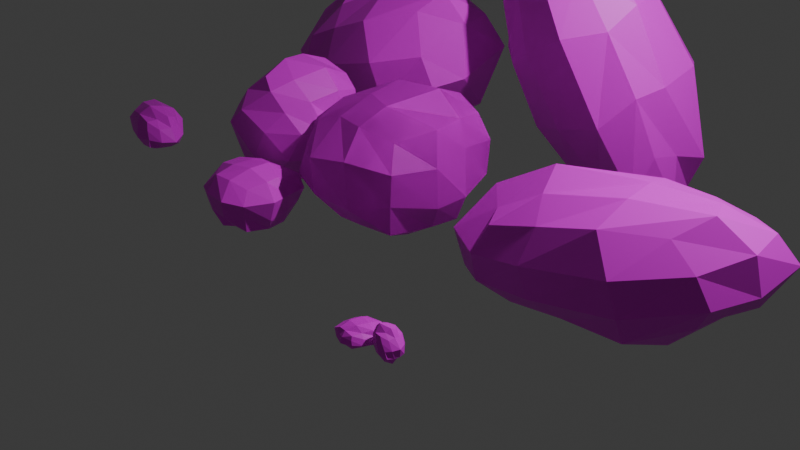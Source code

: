 # Source: rockfinal.blend  (saved by Blender 4.0.36; exported with 4.5.12 LTS)
import bpy
from mathutils import Matrix  # noqa: F401  (used for matrix-valued properties, if any)

bpy.ops.wm.read_factory_settings(use_empty=True)
scene = bpy.context.scene
scene.name = 'Scene'

# ---- collections
col_collection = bpy.data.collections.new('Collection'); scene.collection.children.link(col_collection)

# ---- images (referenced by path relative to the original .blend; pixels are not part of the script)
import os
ASSET_DIR = os.environ.get("B2B_ASSET_DIR", "")  # directory of the original .blend (textures are referenced by path, not embedded)
HERE = os.path.dirname(os.path.abspath(__file__))  # packed textures are extracted next to this script under _unpacked/

def load_image(name, relpath, width, height, colorspace="sRGB"):
    """Load a texture the original file referenced (path relative to the .blend, or extracted next to this script)."""
    p = next((c for c in (os.path.join(HERE, relpath), os.path.join(ASSET_DIR, relpath)) if relpath and os.path.exists(c)), "")
    if p:
        img = bpy.data.images.load(p, check_existing=True)
        img.name = name
    else:  # same state as the original file: an image datablock whose file is absent (Cycles renders it pink)
        img = bpy.data.images.new(name, width, height)
        img.source = "FILE"
        img.filepath = "//" + (relpath or name)
    img.colorspace_settings.name = colorspace
    return img
img_imageonline_co_pixelated_png = load_image('imageonline-co-pixelated.png', 'imageonline-co-pixelated.png', 1024, 1024, 'sRGB')
img_rock_texture_png = load_image('rock texture.png', 'rock texture.png', 1024, 1024, 'sRGB')
img_rocks_texture_2_png = load_image('rocks texture 2.png', 'rocks texture 2.png', 1024, 1024, 'sRGB')
img_rocks_texture_3_png = load_image('rocks texture 3.png', 'rocks texture 3.png', 1024, 1024, 'sRGB')

# ---- materials (node trees are filled in below, after node groups)
mat_x = bpy.data.materials.new('材质')
mat_material_001 = bpy.data.materials.new('Material.001')
mat_material_001.alpha_threshold = 0.0
mat_material_001.roughness = 0.5
mat_material_001.line_color = (0.0, 0.0, 0.0, 1.0)
mat_001 = bpy.data.materials.new('材质.001')
mat_002 = bpy.data.materials.new('材质.002')

# ---- material node trees
mat_x.use_nodes = True; mat_x.node_tree.nodes.clear()
_N = mat_x.node_tree.nodes; _L = mat_x.node_tree.links
n0 = _N.new('ShaderNodeBsdfPrincipled'); n0.name = '原理化BSDF'; n0.location = (10, 300)
n0.inputs[3].default_value = 1.45
n1 = _N.new('ShaderNodeOutputMaterial'); n1.name = '材质输出'; n1.location = (300, 300)
n2 = _N.new('ShaderNodeTexImage'); n2.name = '图像纹理'; n2.location = (-370, 295)
n2.image = img_imageonline_co_pixelated_png
_L.new(n0.outputs[0], n1.inputs[0])
_L.new(n2.outputs[0], n0.inputs[0])
n1.is_active_output = True
mat_material_001.use_nodes = True; mat_material_001.node_tree.nodes.clear()
_N = mat_material_001.node_tree.nodes; _L = mat_material_001.node_tree.links
n0 = _N.new('ShaderNodeOutputMaterial'); n0.name = 'Material Output'; n0.location = (300, 300)
n1 = _N.new('ShaderNodeBsdfPrincipled'); n1.name = 'Principled BSDF'; n1.location = (10, 300)
n1.inputs[3].default_value = 1.45
n2 = _N.new('ShaderNodeTexImage'); n2.name = '图像纹理'; n2.location = (-342, 277)
n2.image = img_rock_texture_png
_L.new(n1.outputs[0], n0.inputs[0])
_L.new(n2.outputs[0], n1.inputs[0])
n0.is_active_output = True
mat_001.use_nodes = True; mat_001.node_tree.nodes.clear()
_N = mat_001.node_tree.nodes; _L = mat_001.node_tree.links
n0 = _N.new('ShaderNodeBsdfPrincipled'); n0.name = '原理化BSDF'; n0.location = (10, 300)
n0.inputs[3].default_value = 1.45
n1 = _N.new('ShaderNodeOutputMaterial'); n1.name = '材质输出'; n1.location = (300, 300)
n2 = _N.new('ShaderNodeTexImage'); n2.name = '图像纹理'; n2.location = (-280, 280)
n2.image = img_rocks_texture_2_png
_L.new(n0.outputs[0], n1.inputs[0])
_L.new(n2.outputs[0], n0.inputs[0])
n1.is_active_output = True
mat_002.use_nodes = True; mat_002.node_tree.nodes.clear()
_N = mat_002.node_tree.nodes; _L = mat_002.node_tree.links
n0 = _N.new('ShaderNodeBsdfPrincipled'); n0.name = '原理化BSDF'; n0.location = (10, 300)
n0.inputs[3].default_value = 1.45
n1 = _N.new('ShaderNodeOutputMaterial'); n1.name = '材质输出'; n1.location = (300, 300)
n2 = _N.new('ShaderNodeTexImage'); n2.name = '图像纹理'; n2.location = (-280, 280)
n2.image = img_rocks_texture_3_png
_L.new(n0.outputs[0], n1.inputs[0])
_L.new(n2.outputs[0], n0.inputs[0])
n1.is_active_output = True

# ---- world
world_world = bpy.data.worlds.new('World'); scene.world = world_world
world_world.use_nodes = True; world_world.node_tree.nodes.clear()
_N = world_world.node_tree.nodes; _L = world_world.node_tree.links
n0 = _N.new('ShaderNodeOutputWorld'); n0.name = 'World Output'; n0.location = (300, 300)
n1 = _N.new('ShaderNodeBackground'); n1.name = 'Background'; n1.location = (10, 300)
n1.inputs[0].default_value = (0.05088, 0.05088, 0.05088, 1.0)
_L.new(n1.outputs[0], n0.inputs[0])
n0.is_active_output = True
world_world.color = (0.05088, 0.05088, 0.05088)
world_world.use_sun_shadow = False
world_world.sun_shadow_jitter_overblur = 0.0

# ---- cameras
cam_camera = bpy.data.cameras.new('Camera')
cam_camera.clip_end = 100.0
cam_camera.ortho_scale = 7.314

# ---- lights
light_light = bpy.data.lights.new('Light', 'POINT')
light_light.transmission_factor = 0.0
light_light.use_soft_falloff = False
light_light.energy = 1000.0
light_light.shadow_soft_size = 0.1
light_light.shadow_maximum_resolution = 0.006
light_light.use_absolute_resolution = True

# ---- meshes
me_cube = bpy.data.meshes.new('Cube')
me_cube.from_pydata([(0.6045, 0.5698, 0.004632), (0.5766, 0.5434, -0.9675), (0.4969, -0.5106, -0.04468), (0.5244, -0.5773, -0.8643), (-0.4985, 0.4442, -0.04251), (-0.5523, 0.5279, -0.9341), (-0.5334, -0.6171, 0.007045), (-0.5079, -0.541, -0.8972), (-0.6277, 0.1936, -0.9788), (-0.7062, -0.1951, -0.9916), (0.1439, 0.5623, -0.9639), (-0.2155, 0.6246, -1.021), (0.6605, 0.5444, -0.2552), (0.6551, 0.5835, -0.6426), (-0.6229, -0.6828, -0.6548), (-0.5999, -0.6777, -0.3272), (0.6806, -0.7288, -0.2759), (0.5677, -0.6983, -0.6277), (-0.6581, 0.5635, -0.312), (-0.6259, 0.6358, -0.6498), (0.1713, -0.6257, 0.05213), (-0.1223, -0.6323, 0.03397), (0.6383, 0.1858, 0.05905), (0.6743, -0.1327, 0.02716), (-0.1573, -0.658, -0.9899), (0.2112, -0.5629, -0.9675), (-0.6174, -0.1437, 0.04229), (-0.6398, 0.1704, 0.05455), (-0.3078, 0.6388, 0.03398), (0.207, 0.5992, 0.01645), (0.5798, -0.2083, -0.9762), (0.6349, 0.2209, -0.9543), (-0.3088, 0.7699, -0.6959), (0.2946, 0.7795, -0.7108), (-0.3084, 0.691, -0.2909), (0.3283, 0.768, -0.2526), (0.833, 0.1486, -0.7056), (0.8344, -0.3419, -0.732), (0.8753, 0.02576, -0.2287), (0.873, -0.2181, -0.2444), (-0.2906, 0.2501, -1.177), (-0.2063, -0.3573, -1.128), (0.211, 0.2043, -1.155), (0.1745, -0.2022, -1.116), (-0.796, -0.2691, -0.6541), (-0.7116, 0.1905, -0.7088), (-0.7907, -0.2477, -0.2402), (-0.8071, 0.1148, -0.2545), (0.2016, -0.957, -0.6655), (-0.2265, -0.9067, -0.7306), (0.2757, -0.8591, -0.2273), (-0.2322, -0.8768, -0.2372), (0.2632, 0.2935, 0.1747), (0.2378, -0.2142, 0.189), (-0.327, 0.3117, 0.2082), (-0.31, -0.1879, 0.224)], [], [(55, 26, 6, 21), (51, 21, 6, 15), (47, 27, 4, 18), (43, 30, 3, 25), (39, 23, 2, 16), (35, 29, 0, 12), (10, 33, 13, 1), (33, 35, 12, 13), (5, 19, 32, 11), (11, 32, 33, 10), (19, 18, 34, 32), (32, 34, 35, 33), (18, 4, 28, 34), (34, 28, 29, 35), (30, 37, 17, 3), (37, 39, 16, 17), (1, 13, 36, 31), (31, 36, 37, 30), (13, 12, 38, 36), (36, 38, 39, 37), (12, 0, 22, 38), (38, 22, 23, 39), (9, 41, 24, 7), (41, 43, 25, 24), (5, 11, 40, 8), (8, 40, 41, 9), (11, 10, 42, 40), (40, 42, 43, 41), (10, 1, 31, 42), (42, 31, 30, 43), (8, 45, 19, 5), (45, 47, 18, 19), (7, 14, 44, 9), (9, 44, 45, 8), (14, 15, 46, 44), (44, 46, 47, 45), (15, 6, 26, 46), (46, 26, 27, 47), (24, 49, 14, 7), (49, 51, 15, 14), (3, 17, 48, 25), (25, 48, 49, 24), (17, 16, 50, 48), (48, 50, 51, 49), (16, 2, 20, 50), (50, 20, 21, 51), (23, 53, 20, 2), (53, 55, 21, 20), (0, 29, 52, 22), (22, 52, 53, 23), (29, 28, 54, 52), (52, 54, 55, 53), (28, 4, 27, 54), (54, 27, 26, 55)])
_uv = me_cube.uv_layers.new(name='UVMap')
_uv.uv.foreach_set('vector', [0.678, 0.5989, 0.7674, 0.5929, 0.7329, 0.7273, 0.6143, 0.7227, 0.3832, 0.8892, 0.3937, 0.973, 0.2811, 0.935, 0.2873, 0.8369, 0.211, 0.5767, 0.2995, 0.5572, 0.2684, 0.4793, 0.1894, 0.4479, 0.2165, 0.1942, 0.2267, 0.07765, 0.1191, 0.08268, 0.114, 0.173, 0.3369, 0.5819, 0.396, 0.5616, 0.4388, 0.6742, 0.3812, 0.733, 0.7209, 0.2416, 0.6848, 0.3187, 0.7996, 0.3169, 0.8167, 0.2421, 0.6705, 0.03557, 0.713, 0.1092, 0.8167, 0.1303, 0.7954, 0.03626, 0.713, 0.1092, 0.7209, 0.2416, 0.8167, 0.2421, 0.8167, 0.1303, 0.4695, 0.04139, 0.4471, 0.1231, 0.5388, 0.1111, 0.567, 0.0178, 0.567, 0.0178, 0.5388, 0.1111, 0.713, 0.1092, 0.6705, 0.03557, 0.4471, 0.1231, 0.4365, 0.2205, 0.5373, 0.228, 0.5388, 0.1111, 0.5388, 0.1111, 0.5373, 0.228, 0.7209, 0.2416, 0.713, 0.1092, 0.4365, 0.2205, 0.4815, 0.2989, 0.5362, 0.3217, 0.5373, 0.228, 0.5373, 0.228, 0.5362, 0.3217, 0.6848, 0.3187, 0.7209, 0.2416, 0.2267, 0.07765, 0.1958, 0.0006154, 0.08563, 0.06668, 0.1191, 0.08268, 0.9011, 0.7047, 0.7609, 0.7421, 0.7682, 0.5946, 0.8699, 0.6022, 0.972, 0.9594, 0.8784, 0.972, 0.8952, 0.8463, 0.9672, 0.8664, 0.9672, 0.8664, 0.8952, 0.8463, 0.9011, 0.7047, 0.972, 0.7425, 0.8784, 0.972, 0.7665, 0.962, 0.7571, 0.8125, 0.8952, 0.8463, 0.8952, 0.8463, 0.7571, 0.8125, 0.7609, 0.7421, 0.9011, 0.7047, 0.7665, 0.962, 0.6916, 0.9702, 0.6746, 0.8596, 0.7571, 0.8125, 0.7571, 0.8125, 0.6746, 0.8596, 0.6828, 0.7676, 0.7609, 0.7421, 0.1926, 0.4472, 0.1607, 0.2989, 0.07585, 0.276, 0.09913, 0.3801, 0.1607, 0.2989, 0.2165, 0.1942, 0.114, 0.173, 0.07585, 0.276, 0.4047, 0.4243, 0.4423, 0.3305, 0.3326, 0.341, 0.3065, 0.4361, 0.3065, 0.4361, 0.3326, 0.341, 0.1607, 0.2989, 0.1926, 0.4472, 0.4423, 0.3305, 0.435, 0.2255, 0.3342, 0.1957, 0.3326, 0.341, 0.3326, 0.341, 0.3342, 0.1957, 0.2165, 0.1942, 0.1607, 0.2989, 0.435, 0.2255, 0.4423, 0.1007, 0.3515, 0.07448, 0.3342, 0.1957, 0.3342, 0.1957, 0.3515, 0.07448, 0.2267, 0.07765, 0.2165, 0.1942, 0.001281, 0.5621, 0.07917, 0.56, 0.09118, 0.4309, 0.01041, 0.4652, 0.07917, 0.56, 0.211, 0.5767, 0.1894, 0.4479, 0.09118, 0.4309, 0.03308, 0.773, 0.1046, 0.8112, 0.1001, 0.6919, 0.001981, 0.6743, 0.001981, 0.6743, 0.1001, 0.6919, 0.07917, 0.56, 0.001281, 0.5621, 0.1046, 0.8112, 0.199, 0.806, 0.2192, 0.681, 0.1001, 0.6919, 0.1001, 0.6919, 0.2192, 0.681, 0.211, 0.5767, 0.07917, 0.56, 0.199, 0.806, 0.2947, 0.7848, 0.2995, 0.6479, 0.2192, 0.681, 0.2192, 0.681, 0.2995, 0.6479, 0.2995, 0.5572, 0.211, 0.5767, 0.07585, 0.276, 0.002418, 0.2886, 0.05501, 0.4089, 0.09913, 0.3801, 0.4213, 0.752, 0.3832, 0.8892, 0.2873, 0.8369, 0.3051, 0.7438, 0.6406, 0.7703, 0.6352, 0.8395, 0.5359, 0.8019, 0.5609, 0.7183, 0.114, 0.173, 0.0006104, 0.1642, 0.002418, 0.2886, 0.07585, 0.276, 0.6352, 0.8395, 0.6406, 0.946, 0.5241, 0.9296, 0.5359, 0.8019, 0.5359, 0.8019, 0.5241, 0.9296, 0.3832, 0.8892, 0.4213, 0.752, 0.3812, 0.733, 0.4388, 0.6742, 0.53, 0.7144, 0.4949, 0.7793, 0.5241, 0.9296, 0.4743, 0.9998, 0.3937, 0.973, 0.3832, 0.8892, 0.396, 0.5616, 0.5198, 0.5946, 0.53, 0.7144, 0.4388, 0.6742, 0.5198, 0.5946, 0.678, 0.5989, 0.6143, 0.7227, 0.53, 0.7144, 0.4313, 0.361, 0.5464, 0.3612, 0.5235, 0.4479, 0.4132, 0.4708, 0.4132, 0.4708, 0.5235, 0.4479, 0.5198, 0.5946, 0.396, 0.5616, 0.5464, 0.3612, 0.6953, 0.361, 0.6937, 0.4555, 0.5235, 0.4479, 0.5235, 0.4479, 0.6937, 0.4555, 0.678, 0.5989, 0.5198, 0.5946, 0.6953, 0.361, 0.746, 0.4211, 0.7807, 0.503, 0.6937, 0.4555, 0.6937, 0.4555, 0.7807, 0.503, 0.7674, 0.5929, 0.678, 0.5989])
me_cube.materials.append(mat_x)
me_cube.use_mirror_vertex_groups = False
me_cube.update()
me_cube_001 = bpy.data.meshes.new('Cube.001')
me_cube_001.from_pydata([(0.6045, 0.5698, 0.004632), (0.5766, 0.5434, -0.9675), (0.4969, -0.5106, -0.04468), (0.5244, -0.5773, -0.8643), (-0.4985, 0.4442, -0.04251), (-0.5523, 0.5279, -0.9341), (-0.5334, -0.6171, 0.007045), (-0.5079, -0.541, -0.8972), (-0.6277, 0.1936, -0.9788), (-0.7062, -0.1951, -0.9916), (0.1439, 0.5623, -0.9639), (-0.2155, 0.6246, -1.021), (0.6605, 0.5444, -0.2552), (0.6551, 0.5835, -0.6426), (-0.6229, -0.6828, -0.6548), (-0.5999, -0.6777, -0.3272), (0.6806, -0.7288, -0.2759), (0.5677, -0.6983, -0.6277), (-0.6581, 0.5635, -0.312), (-0.6259, 0.6358, -0.6498), (0.1713, -0.6257, 0.05213), (-0.1223, -0.6323, 0.03397), (0.6383, 0.1858, 0.05905), (0.6743, -0.1327, 0.02716), (-0.1573, -0.658, -0.9899), (0.2112, -0.5629, -0.9675), (-0.6174, -0.1437, 0.04229), (-0.6398, 0.1704, 0.05455), (-0.3078, 0.6388, 0.03398), (0.207, 0.5992, 0.01645), (0.5798, -0.2083, -0.9762), (0.6349, 0.2209, -0.9543), (-0.3088, 0.7699, -0.6959), (0.2946, 0.7795, -0.7108), (-0.3084, 0.691, -0.2909), (0.3283, 0.768, -0.2526), (0.833, 0.1486, -0.7056), (0.8344, -0.3419, -0.732), (0.8753, 0.02576, -0.2287), (0.873, -0.2181, -0.2444), (-0.2906, 0.2501, -1.177), (-0.2063, -0.3573, -1.128), (0.211, 0.2043, -1.155), (0.1745, -0.2022, -1.116), (-0.796, -0.2691, -0.6541), (-0.7116, 0.1905, -0.7088), (-0.7907, -0.2477, -0.2402), (-0.8071, 0.1148, -0.2545), (0.2016, -0.957, -0.6655), (-0.2265, -0.9067, -0.7306), (0.2757, -0.8591, -0.2273), (-0.2322, -0.8768, -0.2372), (0.2632, 0.2935, 0.1747), (0.2378, -0.2142, 0.189), (-0.327, 0.3117, 0.2082), (-0.31, -0.1879, 0.224)], [], [(55, 26, 6, 21), (51, 21, 6, 15), (47, 27, 4, 18), (43, 30, 3, 25), (39, 23, 2, 16), (35, 29, 0, 12), (10, 33, 13, 1), (33, 35, 12, 13), (5, 19, 32, 11), (11, 32, 33, 10), (19, 18, 34, 32), (32, 34, 35, 33), (18, 4, 28, 34), (34, 28, 29, 35), (30, 37, 17, 3), (37, 39, 16, 17), (1, 13, 36, 31), (31, 36, 37, 30), (13, 12, 38, 36), (36, 38, 39, 37), (12, 0, 22, 38), (38, 22, 23, 39), (9, 41, 24, 7), (41, 43, 25, 24), (5, 11, 40, 8), (8, 40, 41, 9), (11, 10, 42, 40), (40, 42, 43, 41), (10, 1, 31, 42), (42, 31, 30, 43), (8, 45, 19, 5), (45, 47, 18, 19), (7, 14, 44, 9), (9, 44, 45, 8), (14, 15, 46, 44), (44, 46, 47, 45), (15, 6, 26, 46), (46, 26, 27, 47), (24, 49, 14, 7), (49, 51, 15, 14), (3, 17, 48, 25), (25, 48, 49, 24), (17, 16, 50, 48), (48, 50, 51, 49), (16, 2, 20, 50), (50, 20, 21, 51), (23, 53, 20, 2), (53, 55, 21, 20), (0, 29, 52, 22), (22, 52, 53, 23), (29, 28, 54, 52), (52, 54, 55, 53), (28, 4, 27, 54), (54, 27, 26, 55)])
_uv = me_cube_001.uv_layers.new(name='UVMap')
_uv.uv.foreach_set('vector', [0.5937, 0.5178, 0.6795, 0.512, 0.6464, 0.641, 0.5325, 0.6366, 0.8358, 0.276, 0.7553, 0.2862, 0.7918, 0.178, 0.886, 0.1839, 0.08619, 0.6708, 0.00123, 0.6895, 0.03106, 0.7643, 0.107, 0.7944, 0.2174, 0.2435, 0.2076, 0.3554, 0.3109, 0.3505, 0.3158, 0.2638, 0.2662, 0.5014, 0.3229, 0.4819, 0.364, 0.59, 0.3087, 0.6465, 0.5178, 0.07806, 0.5524, 0.003993, 0.4422, 0.005742, 0.4257, 0.07751, 0.5661, 0.2758, 0.5253, 0.2051, 0.4257, 0.1848, 0.4462, 0.2752, 0.5253, 0.2051, 0.5178, 0.07806, 0.4257, 0.07751, 0.4257, 0.1848, 0.7591, 0.2702, 0.7806, 0.1918, 0.6926, 0.2033, 0.6655, 0.2929, 0.6655, 0.2929, 0.6926, 0.2033, 0.5253, 0.2051, 0.5661, 0.2758, 0.7806, 0.1918, 0.7908, 0.09831, 0.694, 0.09111, 0.6926, 0.2033, 0.6926, 0.2033, 0.694, 0.09111, 0.5178, 0.07806, 0.5253, 0.2051, 0.7908, 0.09831, 0.7476, 0.02303, 0.6951, 0.001112, 0.694, 0.09111, 0.694, 0.09111, 0.6951, 0.001112, 0.5524, 0.003993, 0.5178, 0.07806, 0.2076, 0.3554, 0.2373, 0.4293, 0.3431, 0.3659, 0.3109, 0.3505, 0.8079, 0.6193, 0.6732, 0.6552, 0.6803, 0.5136, 0.7779, 0.5209, 0.876, 0.8638, 0.7861, 0.876, 0.8022, 0.7553, 0.8713, 0.7745, 0.8713, 0.7745, 0.8022, 0.7553, 0.8079, 0.6193, 0.876, 0.6556, 0.7861, 0.876, 0.6787, 0.8664, 0.6696, 0.7228, 0.8022, 0.7553, 0.8022, 0.7553, 0.6696, 0.7228, 0.6732, 0.6552, 0.8079, 0.6193, 0.6787, 0.8664, 0.6067, 0.8742, 0.5904, 0.768, 0.6696, 0.7228, 0.6696, 0.7228, 0.5904, 0.768, 0.5983, 0.6797, 0.6732, 0.6552, 0.2404, 0.0005908, 0.271, 0.143, 0.3524, 0.165, 0.3301, 0.06503, 0.271, 0.143, 0.2174, 0.2435, 0.3158, 0.2638, 0.3524, 0.165, 0.03676, 0.02256, 0.000586, 0.1126, 0.1059, 0.1025, 0.131, 0.01123, 0.131, 0.01123, 0.1059, 0.1025, 0.271, 0.143, 0.2404, 0.0005908, 0.000586, 0.1126, 0.007593, 0.2135, 0.1044, 0.2421, 0.1059, 0.1025, 0.1059, 0.1025, 0.1044, 0.2421, 0.2174, 0.2435, 0.271, 0.143, 0.007593, 0.2135, 0.000586, 0.3332, 0.08782, 0.3584, 0.1044, 0.2421, 0.1044, 0.2421, 0.08782, 0.3584, 0.2076, 0.3554, 0.2174, 0.2435, 0.2876, 0.6848, 0.2128, 0.6868, 0.2013, 0.8107, 0.2788, 0.7778, 0.2128, 0.6868, 0.08619, 0.6708, 0.107, 0.7944, 0.2013, 0.8107, 0.257, 0.4823, 0.1884, 0.4456, 0.1926, 0.5602, 0.2869, 0.577, 0.2869, 0.577, 0.1926, 0.5602, 0.2128, 0.6868, 0.2876, 0.6848, 0.1884, 0.4456, 0.09774, 0.4506, 0.07832, 0.5706, 0.1926, 0.5602, 0.1926, 0.5602, 0.07832, 0.5706, 0.08619, 0.6708, 0.2128, 0.6868, 0.09774, 0.4506, 0.005873, 0.471, 0.00123, 0.6024, 0.07832, 0.5706, 0.07832, 0.5706, 0.00123, 0.6024, 0.00123, 0.6895, 0.08619, 0.6708, 0.3524, 0.165, 0.4229, 0.1529, 0.3724, 0.03733, 0.3301, 0.06503, 0.9675, 0.3126, 0.8358, 0.276, 0.886, 0.1839, 0.9754, 0.2011, 0.9499, 0.5232, 0.8834, 0.518, 0.9196, 0.4226, 0.9998, 0.4466, 0.3158, 0.2638, 0.4247, 0.2723, 0.4229, 0.1529, 0.3524, 0.165, 0.8834, 0.518, 0.7812, 0.5232, 0.797, 0.4113, 0.9196, 0.4226, 0.9196, 0.4226, 0.797, 0.4113, 0.8358, 0.276, 0.9675, 0.3126, 0.3087, 0.6465, 0.364, 0.59, 0.4515, 0.6286, 0.4178, 0.6909, 0.797, 0.4113, 0.7296, 0.3635, 0.7553, 0.2862, 0.8358, 0.276, 0.3229, 0.4819, 0.4418, 0.5136, 0.4515, 0.6286, 0.364, 0.59, 0.4418, 0.5136, 0.5937, 0.5178, 0.5325, 0.6366, 0.4515, 0.6286, 0.3568, 0.2893, 0.4673, 0.2895, 0.4454, 0.3728, 0.3395, 0.3947, 0.3395, 0.3947, 0.4454, 0.3728, 0.4418, 0.5136, 0.3229, 0.4819, 0.4673, 0.2895, 0.6103, 0.2893, 0.6088, 0.3801, 0.4454, 0.3728, 0.4454, 0.3728, 0.6088, 0.3801, 0.5937, 0.5178, 0.4418, 0.5136, 0.6103, 0.2893, 0.6589, 0.3471, 0.6923, 0.4257, 0.6088, 0.3801, 0.6088, 0.3801, 0.6923, 0.4257, 0.6795, 0.512, 0.5937, 0.5178])
me_cube_001.materials.append(mat_material_001)
me_cube_001.use_mirror_vertex_groups = False
me_cube_001.update()
me_x = bpy.data.meshes.new('立方体')
me_x.from_pydata([(-2.109, -0.4221, 0.1491), (-2.172, -0.3974, 1.094), (-2.135, 0.8304, 0.07959), (-2.178, 0.8043, 1.047), (-0.9693, -0.3588, 0.1179), (-0.9655, -0.3849, 1.049), (-1.032, 0.9123, 0.1802), (-0.9628, 0.8487, 1.074), (-2.222, 0.4372, -0.04346), (-2.217, -0.05109, -0.02892), (-2.226, -0.5577, 0.3952), (-2.177, -0.5302, 0.739), (-2.251, 0.06605, 1.164), (-2.22, 0.4639, 1.188), (-2.238, 0.9465, 0.7325), (-2.186, 0.9111, 0.3305), (-1.313, 0.9689, -0.0306), (-1.781, 0.9317, 0.007376), (-1.787, 0.9621, 1.202), (-1.443, 0.9917, 1.146), (-0.8626, 0.9704, 0.7305), (-0.813, 0.9121, 0.4584), (-0.8432, -0.009839, 0.01819), (-0.9273, 0.4166, 0.03345), (-0.916, 0.4495, 1.201), (-0.8615, 0.04141, 1.177), (-0.9071, -0.5033, 0.7997), (-0.9534, -0.436, 0.4744), (-1.797, -0.4432, 0.03241), (-1.377, -0.4983, -0.02146), (-1.354, -0.4912, 1.11), (-1.761, -0.4601, 1.11), (-1.352, 0.4925, 1.322), (-1.372, 0.05359, 1.24), (-1.885, 0.431, 1.423), (-1.811, -0.07288, 1.281), (-1.841, 0.4333, -0.09699), (-1.878, 0.01654, -0.1584), (-1.259, 0.4711, -0.1784), (-1.262, 0.05456, -0.2024), (-1.292, -0.6934, 0.4279), (-1.788, -0.7069, 0.3323), (-1.386, -0.7744, 0.8671), (-1.757, -0.7861, 0.8975), (-0.6096, 0.4039, 0.4221), (-0.7521, -0.07337, 0.4376), (-0.6054, 0.4188, 0.7867), (-0.7442, -0.1362, 0.7973), (-1.71, 1.222, 0.2924), (-1.237, 1.096, 0.3704), (-1.826, 1.153, 0.8151), (-1.306, 1.217, 0.823), (-2.379, -0.07527, 0.3458), (-2.389, 0.4769, 0.3655), (-2.368, 0.008211, 0.8554), (-2.402, 0.513, 0.7968)], [], [(55, 13, 3, 14), (51, 19, 7, 20), (47, 25, 5, 26), (43, 31, 1, 11), (39, 22, 4, 29), (35, 12, 1, 31), (25, 33, 30, 5), (33, 35, 31, 30), (7, 19, 32, 24), (24, 32, 33, 25), (19, 18, 34, 32), (32, 34, 35, 33), (18, 3, 13, 34), (34, 13, 12, 35), (9, 37, 28, 0), (37, 39, 29, 28), (2, 17, 36, 8), (8, 36, 37, 9), (17, 16, 38, 36), (36, 38, 39, 37), (16, 6, 23, 38), (38, 23, 22, 39), (28, 41, 10, 0), (41, 43, 11, 10), (4, 27, 40, 29), (29, 40, 41, 28), (27, 26, 42, 40), (40, 42, 43, 41), (26, 5, 30, 42), (42, 30, 31, 43), (22, 45, 27, 4), (45, 47, 26, 27), (6, 21, 44, 23), (23, 44, 45, 22), (21, 20, 46, 44), (44, 46, 47, 45), (20, 7, 24, 46), (46, 24, 25, 47), (16, 49, 21, 6), (49, 51, 20, 21), (2, 15, 48, 17), (17, 48, 49, 16), (15, 14, 50, 48), (48, 50, 51, 49), (14, 3, 18, 50), (50, 18, 19, 51), (8, 53, 15, 2), (53, 55, 14, 15), (0, 10, 52, 9), (9, 52, 53, 8), (10, 11, 54, 52), (52, 54, 55, 53), (11, 1, 12, 54), (54, 12, 13, 55)])
_uv = me_x.uv_layers.new(name='UV 贴图')
_uv.uv.foreach_set('vector', [0.5718, 0.1123, 0.672, 0.1279, 0.6384, 0.0392, 0.5585, 0.00021, 0.8988, 0.14, 0.9756, 0.1877, 0.9762, 0.06275, 0.8928, 0.02362, 0.09522, 0.5515, 0.0002099, 0.6027, 0.0269, 0.4913, 0.08919, 0.4571, 0.9372, 0.6054, 0.9917, 0.6106, 0.9793, 0.7157, 0.8882, 0.71, 0.6021, 0.5247, 0.7083, 0.4996, 0.6689, 0.4126, 0.5613, 0.3852, 0.2464, 0.2638, 0.3545, 0.2142, 0.3491, 0.3352, 0.2462, 0.3644, 0.0002099, 0.2651, 0.1303, 0.2456, 0.1432, 0.3853, 0.04047, 0.3706, 0.1303, 0.2456, 0.2464, 0.2638, 0.2462, 0.3644, 0.1432, 0.3853, 0.0002099, 0.05559, 0.1182, 0.003675, 0.111, 0.1341, 0.001057, 0.1591, 0.001057, 0.1591, 0.111, 0.1341, 0.1303, 0.2456, 0.0002099, 0.2651, 0.1182, 0.003675, 0.2071, 0.0002099, 0.2491, 0.1327, 0.111, 0.1341, 0.111, 0.1341, 0.2491, 0.1327, 0.2464, 0.2638, 0.1303, 0.2456, 0.2071, 0.0002099, 0.312, 0.02796, 0.3338, 0.1136, 0.2491, 0.1327, 0.2491, 0.1327, 0.3338, 0.1136, 0.3545, 0.2142, 0.2464, 0.2638, 0.3549, 0.5171, 0.4432, 0.5275, 0.4548, 0.4079, 0.375, 0.4197, 0.4432, 0.5275, 0.6021, 0.5247, 0.5613, 0.3852, 0.4548, 0.4079, 0.3939, 0.7417, 0.4868, 0.7605, 0.4612, 0.6338, 0.3635, 0.6425, 0.3635, 0.6425, 0.4612, 0.6338, 0.4432, 0.5275, 0.3549, 0.5171, 0.4868, 0.7605, 0.6077, 0.7605, 0.6116, 0.6316, 0.4612, 0.6338, 0.4612, 0.6338, 0.6116, 0.6316, 0.6021, 0.5247, 0.4432, 0.5275, 0.6077, 0.7605, 0.6788, 0.7402, 0.6955, 0.6108, 0.6116, 0.6316, 0.6116, 0.6316, 0.6955, 0.6108, 0.7083, 0.4996, 0.6021, 0.5247, 0.7143, 0.5983, 0.7915, 0.602, 0.7989, 0.7157, 0.7381, 0.6809, 0.7915, 0.602, 0.9372, 0.6054, 0.8882, 0.71, 0.7989, 0.7157, 0.7526, 0.3877, 0.8445, 0.3906, 0.8258, 0.4767, 0.7088, 0.4897, 0.7088, 0.4897, 0.8258, 0.4767, 0.7915, 0.602, 0.7143, 0.5983, 0.8445, 0.3906, 0.9289, 0.3852, 0.9367, 0.5094, 0.8258, 0.4767, 0.8258, 0.4767, 0.9367, 0.5094, 0.9372, 0.6054, 0.7915, 0.602, 0.9289, 0.3852, 0.9917, 0.4051, 0.9998, 0.5061, 0.9367, 0.5094, 0.1603, 0.4567, 0.1432, 0.3853, 0.2462, 0.3644, 0.2557, 0.4478, 0.2974, 0.5724, 0.1886, 0.5623, 0.1738, 0.4696, 0.2666, 0.4842, 0.1886, 0.5623, 0.09522, 0.5515, 0.08919, 0.4571, 0.1738, 0.4696, 0.2693, 0.8119, 0.1978, 0.8159, 0.1996, 0.6848, 0.2997, 0.6823, 0.2997, 0.6823, 0.1996, 0.6848, 0.1886, 0.5623, 0.2974, 0.5724, 0.1978, 0.8159, 0.1287, 0.8349, 0.1061, 0.694, 0.1996, 0.6848, 0.1996, 0.6848, 0.1061, 0.694, 0.09522, 0.5515, 0.1886, 0.5623, 0.1287, 0.8349, 0.03866, 0.8087, 0.0002099, 0.708, 0.1061, 0.694, 0.1061, 0.694, 0.0002099, 0.708, 0.0002099, 0.6027, 0.09522, 0.5515, 0.6813, 0.108, 0.7863, 0.1045, 0.8255, 0.0002099, 0.7461, 0.04484, 0.7863, 0.1045, 0.8988, 0.14, 0.8928, 0.02362, 0.8255, 0.0002099, 0.6767, 0.3216, 0.7385, 0.3444, 0.7477, 0.2219, 0.6724, 0.2287, 0.6724, 0.2287, 0.7477, 0.2219, 0.7863, 0.1045, 0.6813, 0.108, 0.7385, 0.3444, 0.8387, 0.3737, 0.8761, 0.2721, 0.7477, 0.2219, 0.7477, 0.2219, 0.8761, 0.2721, 0.8988, 0.14, 0.7863, 0.1045, 0.8387, 0.3737, 0.9212, 0.3708, 0.9762, 0.2775, 0.8761, 0.2721, 0.8761, 0.2721, 0.9762, 0.2775, 0.9756, 0.1877, 0.8988, 0.14, 0.3549, 0.1253, 0.4605, 0.1183, 0.4548, 0.006248, 0.3896, 0.02508, 0.4605, 0.1183, 0.5718, 0.1123, 0.5585, 0.00021, 0.4548, 0.006248, 0.3979, 0.348, 0.4602, 0.3848, 0.4512, 0.2602, 0.3549, 0.2511, 0.3549, 0.2511, 0.4512, 0.2602, 0.4605, 0.1183, 0.3549, 0.1253, 0.4602, 0.3848, 0.5489, 0.3803, 0.583, 0.2426, 0.4512, 0.2602, 0.4512, 0.2602, 0.583, 0.2426, 0.5718, 0.1123, 0.4605, 0.1183, 0.5489, 0.3803, 0.6412, 0.3489, 0.6628, 0.2301, 0.583, 0.2426, 0.583, 0.2426, 0.6628, 0.2301, 0.672, 0.1279, 0.5718, 0.1123])
me_x.materials.append(mat_material_001)
me_x.update()
me_001 = bpy.data.meshes.new('立方体.001')
me_001.from_pydata([(-1.073, -1.039, -1.079), (-0.9929, -0.9488, 0.9384), (-0.9719, 1.025, -1.021), (-0.9574, 1.118, 0.9878), (0.9927, -1.126, -1.114), (1.01, -1.001, 1.018), (0.933, 0.9732, -0.8765), (0.9423, 1.027, 0.9336), (-1.214, 0.2563, -1.267), (-1.271, -0.3824, -1.239), (-1.167, -1.238, -0.2896), (-1.199, -1.366, 0.4082), (-1.29, -0.3865, 1.219), (-1.292, 0.3607, 1.225), (-1.227, 1.199, 0.3123), (-1.343, 1.199, -0.3253), (0.3669, 0.9683, -1.054), (-0.3432, 1.102, -1.054), (-0.2861, 1.056, 1.076), (0.3979, 1.116, 1.112), (1.318, 1.299, 0.3467), (1.135, 1.132, -0.344), (1.237, -0.3048, -1.184), (1.16, 0.4156, -1.159), (1.18, 0.2574, 1.238), (1.237, -0.2962, 1.226), (1.294, -1.388, 0.4306), (1.115, -1.239, -0.3072), (-0.2455, -1.274, -1.285), (0.2669, -1.092, -1.161), (0.3441, -1.251, 1.319), (-0.3663, -1.314, 1.343), (0.4582, 0.3798, 1.642), (0.5192, -0.4573, 1.698), (-0.4032, 0.3197, 1.5), (-0.4035, -0.5581, 1.551), (-0.4259, 0.3827, -1.582), (-0.4902, -0.4248, -1.731), (0.4315, 0.2653, -1.353), (0.4003, -0.4238, -1.52), (0.3583, -1.615, -0.4537), (-0.5002, -1.517, -0.4513), (0.5612, -1.813, 0.534), (-0.4678, -1.696, 0.5185), (1.421, 0.4385, -0.4233), (1.642, -0.5132, -0.4845), (1.625, 0.3374, 0.4569), (1.879, -0.4782, 0.5305), (-0.4356, 1.71, -0.4856), (0.3363, 1.596, -0.496), (-0.4853, 1.576, 0.4054), (0.4557, 1.728, 0.5673), (-1.488, -0.5578, -0.3543), (-1.705, 0.3359, -0.4402), (-1.649, -0.5816, 0.5798), (-1.791, 0.3701, 0.5369)], [], [(55, 13, 3, 14), (51, 19, 7, 20), (47, 25, 5, 26), (43, 31, 1, 11), (39, 22, 4, 29), (35, 12, 1, 31), (25, 33, 30, 5), (33, 35, 31, 30), (7, 19, 32, 24), (24, 32, 33, 25), (19, 18, 34, 32), (32, 34, 35, 33), (18, 3, 13, 34), (34, 13, 12, 35), (9, 37, 28, 0), (37, 39, 29, 28), (2, 17, 36, 8), (8, 36, 37, 9), (17, 16, 38, 36), (36, 38, 39, 37), (16, 6, 23, 38), (38, 23, 22, 39), (28, 41, 10, 0), (41, 43, 11, 10), (4, 27, 40, 29), (29, 40, 41, 28), (27, 26, 42, 40), (40, 42, 43, 41), (26, 5, 30, 42), (42, 30, 31, 43), (22, 45, 27, 4), (45, 47, 26, 27), (6, 21, 44, 23), (23, 44, 45, 22), (21, 20, 46, 44), (44, 46, 47, 45), (20, 7, 24, 46), (46, 24, 25, 47), (16, 49, 21, 6), (49, 51, 20, 21), (2, 15, 48, 17), (17, 48, 49, 16), (15, 14, 50, 48), (48, 50, 51, 49), (14, 3, 18, 50), (50, 18, 19, 51), (8, 53, 15, 2), (53, 55, 14, 15), (0, 10, 52, 9), (9, 52, 53, 8), (10, 11, 54, 52), (52, 54, 55, 53), (11, 1, 12, 54), (54, 12, 13, 55)])
_uv = me_001.uv_layers.new(name='UV 贴图')
_uv.uv.foreach_set('vector', [0.4454, 0.9058, 0.4449, 0.9998, 0.5481, 0.9665, 0.5584, 0.8742, 0.3147, 0.4405, 0.282, 0.3632, 0.3492, 0.3292, 0.4093, 0.3491, 0.4093, 0.0948, 0.3332, 0.1449, 0.2747, 0.06246, 0.2958, 0.0003979, 0.686, 0.2375, 0.678, 0.3506, 0.6047, 0.28, 0.5909, 0.2036, 0.4494, 0.5542, 0.3388, 0.5214, 0.3554, 0.6372, 0.4541, 0.6471, 0.1089, 0.1782, 0.0005587, 0.237, 0.01615, 0.1515, 0.08272, 0.07829, 0.3332, 0.1449, 0.2332, 0.1534, 0.1778, 0.05725, 0.2747, 0.06246, 0.2332, 0.1534, 0.1089, 0.1782, 0.08272, 0.07829, 0.1778, 0.05725, 0.3492, 0.3292, 0.282, 0.3632, 0.2596, 0.2649, 0.3486, 0.2193, 0.3486, 0.2193, 0.2596, 0.2649, 0.2332, 0.1534, 0.3332, 0.1449, 0.282, 0.3632, 0.1905, 0.3834, 0.145, 0.2924, 0.2596, 0.2649, 0.2596, 0.2649, 0.145, 0.2924, 0.1089, 0.1782, 0.2332, 0.1534, 0.1905, 0.3834, 0.1057, 0.4192, 0.03107, 0.3343, 0.145, 0.2924, 0.145, 0.2924, 0.03107, 0.3343, 0.0005587, 0.237, 0.1089, 0.1782, 0.676, 0.5821, 0.5697, 0.5722, 0.5196, 0.6819, 0.636, 0.6668, 0.5697, 0.5722, 0.4494, 0.5542, 0.4541, 0.6471, 0.5196, 0.6819, 0.6637, 0.386, 0.5804, 0.3631, 0.5771, 0.4619, 0.681, 0.4947, 0.681, 0.4947, 0.5771, 0.4619, 0.5697, 0.5722, 0.676, 0.5821, 0.5804, 0.3631, 0.4818, 0.3669, 0.459, 0.4606, 0.5771, 0.4619, 0.5771, 0.4619, 0.459, 0.4606, 0.4494, 0.5542, 0.5697, 0.5722, 0.4818, 0.3669, 0.4055, 0.3549, 0.3636, 0.4257, 0.459, 0.4606, 0.459, 0.4606, 0.3636, 0.4257, 0.3388, 0.5214, 0.4494, 0.5542, 0.7629, 0.001653, 0.707, 0.1067, 0.6134, 0.111, 0.6467, 0.007722, 0.707, 0.1067, 0.686, 0.2375, 0.5909, 0.2036, 0.6134, 0.111, 0.9243, 0.05697, 0.9196, 0.1683, 0.8221, 0.1289, 0.8283, 0.03167, 0.8283, 0.03167, 0.8221, 0.1289, 0.707, 0.1067, 0.7629, 0.001653, 0.9196, 0.1683, 0.9243, 0.2718, 0.8234, 0.2665, 0.8221, 0.1289, 0.8221, 0.1289, 0.8234, 0.2665, 0.686, 0.2375, 0.707, 0.1067, 0.9243, 0.2718, 0.8709, 0.3431, 0.7738, 0.366, 0.8234, 0.2665, 0.8234, 0.2665, 0.7738, 0.366, 0.678, 0.3506, 0.686, 0.2375, 0.007036, 0.6182, 0.1035, 0.6433, 0.1312, 0.7416, 0.02053, 0.7299, 0.1035, 0.6433, 0.2418, 0.6337, 0.2325, 0.7583, 0.1312, 0.7416, 0.04299, 0.4424, 0.1149, 0.4182, 0.1073, 0.5132, 0.007036, 0.5198, 0.007036, 0.5198, 0.1073, 0.5132, 0.1035, 0.6433, 0.007036, 0.6182, 0.1149, 0.4182, 0.2083, 0.3922, 0.2279, 0.5228, 0.1073, 0.5132, 0.1073, 0.5132, 0.2279, 0.5228, 0.2418, 0.6337, 0.1035, 0.6433, 0.2083, 0.3922, 0.2897, 0.4265, 0.3348, 0.53, 0.2279, 0.5228, 0.2279, 0.5228, 0.3348, 0.53, 0.3358, 0.6056, 0.2418, 0.6337, 0.6702, 0.9036, 0.6744, 0.8273, 0.5654, 0.8066, 0.5929, 0.8793, 0.6744, 0.8273, 0.6581, 0.6822, 0.5403, 0.7123, 0.5654, 0.8066, 0.853, 0.899, 0.9036, 0.804, 0.7797, 0.8259, 0.7671, 0.9035, 0.5804, 0.3631, 0.605, 0.2828, 0.4985, 0.2828, 0.4818, 0.3669, 0.9036, 0.804, 0.8878, 0.717, 0.7865, 0.7043, 0.7797, 0.8259, 0.7797, 0.8259, 0.7865, 0.7043, 0.6581, 0.6822, 0.6744, 0.8273, 0.8878, 0.717, 0.851, 0.6248, 0.7593, 0.6128, 0.7865, 0.7043, 0.7865, 0.7043, 0.7593, 0.6128, 0.666, 0.6078, 0.6581, 0.6822, 0.4278, 0.6598, 0.4396, 0.7725, 0.5575, 0.7872, 0.5331, 0.6925, 0.4396, 0.7725, 0.4454, 0.9058, 0.5584, 0.8742, 0.5575, 0.7872, 0.2513, 0.6869, 0.225, 0.7948, 0.3178, 0.7852, 0.3407, 0.6643, 0.3407, 0.6643, 0.3178, 0.7852, 0.4396, 0.7725, 0.4278, 0.6598, 0.225, 0.7948, 0.2083, 0.8902, 0.3156, 0.9128, 0.3178, 0.7852, 0.3178, 0.7852, 0.3156, 0.9128, 0.4454, 0.9058, 0.4396, 0.7725, 0.2083, 0.8902, 0.2659, 0.9621, 0.3429, 0.9998, 0.3156, 0.9128, 0.3156, 0.9128, 0.3429, 0.9998, 0.4449, 0.9998, 0.4454, 0.9058])
me_001.materials.append(mat_material_001)
me_001.update()
me_002 = bpy.data.meshes.new('立方体.002')
me_002.from_pydata([(-1.0, -1.022, -1.022), (-1.0, -0.9859, 0.9859), (-1.0, 0.8651, -0.8651), (-1.0, 1.018, 1.018), (1.0, -0.9411, -0.9411), (1.0, -0.988, 0.988), (0.8836, 1.0, -0.8836), (1.049, 1.0, 1.049), (-1.27, 0.3529, -1.27), (-1.109, -0.3529, -1.109), (-1.375, -1.375, -0.3529), (-1.141, -1.141, 0.3529), (-1.116, -0.3529, 1.116), (-1.178, 0.3529, 1.178), (-1.058, 1.058, 0.3529), (-1.2, 1.2, -0.3529), (0.3529, 1.175, -1.175), (-0.3529, 1.302, -1.302), (-0.3529, 1.209, 1.209), (0.3529, 1.177, 1.177), (1.222, 1.222, 0.3529), (1.18, 1.18, -0.3529), (1.235, -0.3529, -1.235), (1.115, 0.3529, -1.115), (1.321, 0.3529, 1.321), (1.09, -0.3529, 1.09), (1.172, -1.172, 0.3529), (1.312, -1.312, -0.3529), (-0.3529, -1.271, -1.271), (0.3529, -1.177, -1.177), (0.3529, -1.216, 1.216), (-0.3529, -1.242, 1.242), (0.5108, 0.4215, 1.665), (0.5203, -0.4487, 1.703), (-0.5194, 0.4345, 1.721), (-0.5085, -0.4573, 1.697), (-0.3364, 0.6006, -1.651), (-0.3732, -0.5828, -1.555), (0.4742, 0.4268, -1.539), (0.4756, -0.4284, -1.544), (0.4668, -1.841, -0.5217), (-0.5103, -1.743, -0.4836), (0.4313, -1.618, 0.5054), (-0.4101, -1.612, 0.506), (1.492, 0.4069, -0.4417), (1.593, -0.4987, -0.4644), (1.831, 0.4527, 0.5623), (1.55, -0.418, 0.4727), (-0.4399, 1.463, -0.4432), (0.4256, 1.585, -0.4855), (-0.3572, 1.335, 0.4268), (0.4711, 1.545, 0.4831), (-1.885, -0.5283, -0.5468), (-1.698, 0.4073, -0.4992), (-1.495, -0.4287, 0.4819), (-1.336, 0.3709, 0.4357)], [], [(55, 13, 3, 14), (51, 19, 7, 20), (47, 25, 5, 26), (43, 31, 1, 11), (39, 22, 4, 29), (35, 12, 1, 31), (25, 33, 30, 5), (33, 35, 31, 30), (7, 19, 32, 24), (24, 32, 33, 25), (19, 18, 34, 32), (32, 34, 35, 33), (18, 3, 13, 34), (34, 13, 12, 35), (9, 37, 28, 0), (37, 39, 29, 28), (2, 17, 36, 8), (8, 36, 37, 9), (17, 16, 38, 36), (36, 38, 39, 37), (16, 6, 23, 38), (38, 23, 22, 39), (28, 41, 10, 0), (41, 43, 11, 10), (4, 27, 40, 29), (29, 40, 41, 28), (27, 26, 42, 40), (40, 42, 43, 41), (26, 5, 30, 42), (42, 30, 31, 43), (22, 45, 27, 4), (45, 47, 26, 27), (6, 21, 44, 23), (23, 44, 45, 22), (21, 20, 46, 44), (44, 46, 47, 45), (20, 7, 24, 46), (46, 24, 25, 47), (16, 49, 21, 6), (49, 51, 20, 21), (2, 15, 48, 17), (17, 48, 49, 16), (15, 14, 50, 48), (48, 50, 51, 49), (14, 3, 18, 50), (50, 18, 19, 51), (8, 53, 15, 2), (53, 55, 14, 15), (0, 10, 52, 9), (9, 52, 53, 8), (10, 11, 54, 52), (52, 54, 55, 53), (11, 1, 12, 54), (54, 12, 13, 55)])
_uv = me_002.uv_layers.new(name='UV 贴图')
_uv.uv.foreach_set('vector', [0.5029, 0.6267, 0.5818, 0.6596, 0.5818, 0.5416, 0.5117, 0.508, 0.7736, 0.7708, 0.756, 0.8891, 0.8333, 0.8744, 0.8569, 0.7562, 0.6658, 0.1844, 0.6016, 0.2209, 0.5957, 0.1102, 0.6586, 0.05302, 0.3974, 0.1925, 0.3191, 0.2269, 0.3329, 0.1087, 0.3982, 0.06349, 0.1511, 0.1777, 0.1797, 0.05371, 0.1106, 0.06817, 0.06799, 0.1665, 0.08568, 0.8779, 0.09404, 0.9835, 0.02509, 0.9584, 0.0002138, 0.8447, 0.1053, 0.6031, 0.0919, 0.7005, 0.006756, 0.7232, 0.0351, 0.6134, 0.0919, 0.7005, 0.08568, 0.8779, 0.0002138, 0.8447, 0.006756, 0.7232, 0.2538, 0.621, 0.2696, 0.7425, 0.1874, 0.7092, 0.1841, 0.5689, 0.1841, 0.5689, 0.1874, 0.7092, 0.0919, 0.7005, 0.1053, 0.6031, 0.2696, 0.7425, 0.2696, 0.8644, 0.1836, 0.8869, 0.1874, 0.7092, 0.1874, 0.7092, 0.1836, 0.8869, 0.08568, 0.8779, 0.0919, 0.7005, 0.2696, 0.8644, 0.2452, 0.9745, 0.1713, 0.9998, 0.1836, 0.8869, 0.1836, 0.8869, 0.1713, 0.9998, 0.09404, 0.9835, 0.08568, 0.8779, 0.1164, 0.4461, 0.1117, 0.3132, 0.03888, 0.2806, 0.04795, 0.3995, 0.1117, 0.3132, 0.1511, 0.1777, 0.06799, 0.1665, 0.03888, 0.2806, 0.2492, 0.4795, 0.3132, 0.3897, 0.2389, 0.3572, 0.1873, 0.5029, 0.1873, 0.5029, 0.2389, 0.3572, 0.1117, 0.3132, 0.1164, 0.4461, 0.3132, 0.3897, 0.3187, 0.2662, 0.2423, 0.2142, 0.2389, 0.3572, 0.2389, 0.3572, 0.2423, 0.2142, 0.1511, 0.1777, 0.1117, 0.3132, 0.3187, 0.2662, 0.3144, 0.17, 0.2517, 0.1038, 0.2423, 0.2142, 0.2423, 0.2142, 0.2517, 0.1038, 0.1797, 0.05371, 0.1511, 0.1777, 0.5903, 0.1424, 0.502, 0.1422, 0.4693, 0.0002138, 0.5496, 0.04119, 0.502, 0.1422, 0.3974, 0.1925, 0.3982, 0.06349, 0.4693, 0.0002138, 0.1106, 0.06817, 0.07949, 0.0002138, 0.0002138, 0.1192, 0.06799, 0.1665, 0.5952, 0.2651, 0.527, 0.3064, 0.502, 0.1422, 0.5903, 0.1424, 0.5269, 0.4552, 0.4478, 0.4552, 0.4154, 0.3349, 0.527, 0.3064, 0.527, 0.3064, 0.4154, 0.3349, 0.3974, 0.1925, 0.502, 0.1422, 0.4478, 0.4552, 0.3755, 0.4475, 0.3371, 0.3455, 0.4154, 0.3349, 0.4154, 0.3349, 0.3371, 0.3455, 0.3191, 0.2269, 0.3974, 0.1925, 0.8498, 0.1243, 0.7637, 0.1319, 0.7302, 0.0002138, 0.8028, 0.03794, 0.7637, 0.1319, 0.6658, 0.1844, 0.6586, 0.05302, 0.7302, 0.0002138, 0.8481, 0.3656, 0.7962, 0.4177, 0.7852, 0.2846, 0.8557, 0.2475, 0.8557, 0.2475, 0.7852, 0.2846, 0.7637, 0.1319, 0.8498, 0.1243, 0.7962, 0.4177, 0.722, 0.4542, 0.6793, 0.334, 0.7852, 0.2846, 0.7852, 0.2846, 0.6793, 0.334, 0.6658, 0.1844, 0.7637, 0.1319, 0.722, 0.4542, 0.6418, 0.4459, 0.5957, 0.3488, 0.6793, 0.334, 0.6793, 0.334, 0.5957, 0.3488, 0.6016, 0.2209, 0.6658, 0.1844, 0.7716, 0.4839, 0.775, 0.6034, 0.8569, 0.6342, 0.828, 0.5396, 0.775, 0.6034, 0.7736, 0.7708, 0.8569, 0.7562, 0.8569, 0.6342, 0.621, 0.5232, 0.5957, 0.6094, 0.6797, 0.6017, 0.695, 0.4547, 0.695, 0.4547, 0.6797, 0.6017, 0.775, 0.6034, 0.7716, 0.4839, 0.5957, 0.6094, 0.6066, 0.7325, 0.683, 0.7525, 0.6797, 0.6017, 0.6797, 0.6017, 0.683, 0.7525, 0.7736, 0.7708, 0.775, 0.6034, 0.6066, 0.7325, 0.6085, 0.8477, 0.6783, 0.8874, 0.683, 0.7525, 0.683, 0.7525, 0.6783, 0.8874, 0.756, 0.8891, 0.7736, 0.7708, 0.3201, 0.5609, 0.4039, 0.5829, 0.4399, 0.4557, 0.3765, 0.4912, 0.4039, 0.5829, 0.5029, 0.6267, 0.5117, 0.508, 0.4399, 0.4557, 0.04795, 0.3995, 0.0002138, 0.4473, 0.07669, 0.5685, 0.1164, 0.4461, 0.3191, 0.6859, 0.3748, 0.738, 0.4039, 0.5829, 0.3201, 0.5609, 0.3737, 0.8879, 0.4552, 0.8772, 0.4873, 0.7628, 0.3748, 0.738, 0.3748, 0.738, 0.4873, 0.7628, 0.5029, 0.6267, 0.4039, 0.5829, 0.4552, 0.8772, 0.5269, 0.8766, 0.5571, 0.7756, 0.4873, 0.7628, 0.4873, 0.7628, 0.5571, 0.7756, 0.5818, 0.6596, 0.5029, 0.6267])
me_002.materials.append(mat_001)
me_002.update()
me_003 = bpy.data.meshes.new('立方体.003')
me_003.from_pydata([(-1.0, -0.8456, -0.8456), (-1.0, -1.044, 1.044), (-1.0, 0.9625, -0.9625), (-1.0, 0.9947, 0.9947), (1.0, -0.971, -0.971), (1.0, -1.166, 1.166), (1.134, 1.0, -1.134), (1.107, 1.0, 1.107), (-1.102, 0.3529, -1.102), (-1.086, -0.3529, -1.086), (-1.257, -1.257, -0.3529), (-1.32, -1.198, 0.3159), (-1.103, -0.3529, 1.103), (-1.305, 0.3529, 1.305), (-1.297, 1.297, 0.3529), (-1.125, 1.125, -0.3529), (0.3532, 1.15, -1.276), (-0.3525, 0.9706, -1.097), (-0.3529, 1.121, 1.121), (0.3529, 1.293, 1.293), (1.102, 1.102, 0.3529), (1.215, 1.215, -0.3529), (1.207, -0.3529, -1.207), (1.172, 0.3529, -1.172), (1.21, 0.3529, 1.21), (1.188, -0.3529, 1.188), (1.226, -1.226, 0.3529), (1.118, -1.118, -0.3529), (-0.3056, -1.343, -1.188), (0.3529, -1.272, -1.272), (0.3526, -1.174, 1.258), (-0.3529, -1.148, 1.148), (0.5359, 0.4698, 1.843), (0.4734, -0.4713, 1.656), (-0.4692, 0.4034, 1.48), (-0.454, -0.4218, 1.441), (-0.482, 0.3756, -1.623), (-0.4669, -0.4866, -1.56), (0.4922, 0.4943, -1.727), (0.4632, -0.4528, -1.625), (0.3835, -1.523, -0.4721), (-0.4795, -1.412, -0.4235), (0.4304, -1.645, 0.4849), (-0.4953, -1.493, 0.4265), (1.432, 0.458, -0.4381), (1.468, -0.3904, -0.4582), (1.312, 0.3801, 0.4085), (1.634, -0.4663, 0.5055), (-0.3936, 1.357, -0.4247), (0.4569, 1.359, -0.4128), (-0.503, 1.702, 0.6312), (0.368, 1.686, 0.5261), (-1.727, -0.4785, -0.5276), (-1.77, 0.387, -0.5526), (-1.982, -0.4835, 0.5766), (-1.746, 0.4682, 0.4998)], [], [(55, 13, 3, 14), (51, 19, 7, 20), (47, 25, 5, 26), (43, 31, 1, 11), (39, 22, 4, 29), (35, 12, 1, 31), (25, 33, 30, 5), (33, 35, 31, 30), (7, 19, 32, 24), (24, 32, 33, 25), (19, 18, 34, 32), (32, 34, 35, 33), (18, 3, 13, 34), (34, 13, 12, 35), (9, 37, 28, 0), (37, 39, 29, 28), (2, 17, 36, 8), (8, 36, 37, 9), (17, 16, 38, 36), (36, 38, 39, 37), (16, 6, 23, 38), (38, 23, 22, 39), (28, 41, 10, 0), (41, 43, 11, 10), (4, 27, 40, 29), (29, 40, 41, 28), (27, 26, 42, 40), (40, 42, 43, 41), (26, 5, 30, 42), (42, 30, 31, 43), (22, 45, 27, 4), (45, 47, 26, 27), (6, 21, 44, 23), (23, 44, 45, 22), (21, 20, 46, 44), (44, 46, 47, 45), (20, 7, 24, 46), (46, 24, 25, 47), (16, 49, 21, 6), (49, 51, 20, 21), (2, 15, 48, 17), (17, 48, 49, 16), (15, 14, 50, 48), (48, 50, 51, 49), (14, 3, 18, 50), (50, 18, 19, 51), (8, 53, 15, 2), (53, 55, 14, 15), (0, 10, 52, 9), (9, 52, 53, 8), (10, 11, 54, 52), (52, 54, 55, 53), (11, 1, 12, 54), (54, 12, 13, 55)])
_uv = me_003.uv_layers.new(name='UV 贴图')
_uv.uv.foreach_set('vector', [0.5417, 0.1667, 0.625, 0.1667, 0.625, 0.25, 0.5417, 0.25, 0.5417, 0.4167, 0.625, 0.4167, 0.625, 0.5, 0.5417, 0.5, 0.5417, 0.6667, 0.625, 0.6667, 0.625, 0.75, 0.5417, 0.75, 0.5417, 0.9167, 0.625, 0.9167, 0.625, 1.0, 0.5417, 1.0, 0.2917, 0.6667, 0.375, 0.6667, 0.375, 0.75, 0.2917, 0.75, 0.7917, 0.6667, 0.875, 0.6667, 0.875, 0.75, 0.7917, 0.75, 0.625, 0.6667, 0.7083, 0.6667, 0.7083, 0.75, 0.625, 0.75, 0.7083, 0.6667, 0.7917, 0.6667, 0.7917, 0.75, 0.7083, 0.75, 0.625, 0.5, 0.7083, 0.5, 0.7083, 0.5833, 0.625, 0.5833, 0.625, 0.5833, 0.7083, 0.5833, 0.7083, 0.6667, 0.625, 0.6667, 0.7083, 0.5, 0.7917, 0.5, 0.7917, 0.5833, 0.7083, 0.5833, 0.7083, 0.5833, 0.7917, 0.5833, 0.7917, 0.6667, 0.7083, 0.6667, 0.7917, 0.5, 0.875, 0.5, 0.875, 0.5833, 0.7917, 0.5833, 0.7917, 0.5833, 0.875, 0.5833, 0.875, 0.6667, 0.7917, 0.6667, 0.125, 0.6667, 0.2083, 0.6667, 0.2083, 0.75, 0.125, 0.75, 0.2083, 0.6667, 0.2917, 0.6667, 0.2917, 0.75, 0.2083, 0.75, 0.125, 0.5, 0.2083, 0.5, 0.2083, 0.5833, 0.125, 0.5833, 0.125, 0.5833, 0.2083, 0.5833, 0.2083, 0.6667, 0.125, 0.6667, 0.2083, 0.5, 0.2917, 0.5, 0.2917, 0.5833, 0.2083, 0.5833, 0.2083, 0.5833, 0.2917, 0.5833, 0.2917, 0.6667, 0.2083, 0.6667, 0.2917, 0.5, 0.375, 0.5, 0.375, 0.5833, 0.2917, 0.5833, 0.2917, 0.5833, 0.375, 0.5833, 0.375, 0.6667, 0.2917, 0.6667, 0.375, 0.9167, 0.4583, 0.9167, 0.4583, 1.0, 0.375, 1.0, 0.4583, 0.9167, 0.5417, 0.9167, 0.5417, 1.0, 0.4583, 1.0, 0.375, 0.75, 0.4583, 0.75, 0.4583, 0.8333, 0.375, 0.8333, 0.375, 0.8333, 0.4583, 0.8333, 0.4583, 0.9167, 0.375, 0.9167, 0.4583, 0.75, 0.5417, 0.75, 0.5417, 0.8333, 0.4583, 0.8333, 0.4583, 0.8333, 0.5417, 0.8333, 0.5417, 0.9167, 0.4583, 0.9167, 0.5417, 0.75, 0.625, 0.75, 0.625, 0.8333, 0.5417, 0.8333, 0.5417, 0.8333, 0.625, 0.8333, 0.625, 0.9167, 0.5417, 0.9167, 0.375, 0.6667, 0.4583, 0.6667, 0.4583, 0.75, 0.375, 0.75, 0.4583, 0.6667, 0.5417, 0.6667, 0.5417, 0.75, 0.4583, 0.75, 0.375, 0.5, 0.4583, 0.5, 0.4583, 0.5833, 0.375, 0.5833, 0.375, 0.5833, 0.4583, 0.5833, 0.4583, 0.6667, 0.375, 0.6667, 0.4583, 0.5, 0.5417, 0.5, 0.5417, 0.5833, 0.4583, 0.5833, 0.4583, 0.5833, 0.5417, 0.5833, 0.5417, 0.6667, 0.4583, 0.6667, 0.5417, 0.5, 0.625, 0.5, 0.625, 0.5833, 0.5417, 0.5833, 0.5417, 0.5833, 0.625, 0.5833, 0.625, 0.6667, 0.5417, 0.6667, 0.375, 0.4167, 0.4583, 0.4167, 0.4583, 0.5, 0.375, 0.5, 0.4583, 0.4167, 0.5417, 0.4167, 0.5417, 0.5, 0.4583, 0.5, 0.375, 0.25, 0.4583, 0.25, 0.4583, 0.3333, 0.375, 0.3333, 0.375, 0.3333, 0.4583, 0.3333, 0.4583, 0.4167, 0.375, 0.4167, 0.4583, 0.25, 0.5417, 0.25, 0.5417, 0.3333, 0.4583, 0.3333, 0.4583, 0.3333, 0.5417, 0.3333, 0.5417, 0.4167, 0.4583, 0.4167, 0.5417, 0.25, 0.625, 0.25, 0.625, 0.3333, 0.5417, 0.3333, 0.5417, 0.3333, 0.625, 0.3333, 0.625, 0.4167, 0.5417, 0.4167, 0.375, 0.1667, 0.4583, 0.1667, 0.4583, 0.25, 0.375, 0.25, 0.4583, 0.1667, 0.5417, 0.1667, 0.5417, 0.25, 0.4583, 0.25, 0.375, 0.0, 0.4583, 0.0, 0.4583, 0.08333, 0.375, 0.08333, 0.375, 0.08333, 0.4583, 0.08333, 0.4583, 0.1667, 0.375, 0.1667, 0.4583, 0.0, 0.5417, 0.0, 0.5417, 0.08333, 0.4583, 0.08333, 0.4583, 0.08333, 0.5417, 0.08333, 0.5417, 0.1667, 0.4583, 0.1667, 0.5417, 0.0, 0.625, 0.0, 0.625, 0.08333, 0.5417, 0.08333, 0.5417, 0.08333, 0.625, 0.08333, 0.625, 0.1667, 0.5417, 0.1667])
me_003.materials.append(mat_001)
me_003.update()
me_004 = bpy.data.meshes.new('立方体.004')
me_004.from_pydata([(-1.0, -0.8456, -0.8456), (-1.0, -1.044, 1.044), (-1.0, 0.9625, -0.9625), (-1.0, 0.9947, 0.9947), (1.0, -0.971, -0.971), (1.0, -1.166, 1.166), (1.134, 1.0, -1.134), (1.107, 1.0, 1.107), (-1.102, 0.3529, -1.102), (-1.086, -0.3529, -1.086), (-1.257, -1.257, -0.3529), (-1.32, -1.198, 0.3159), (-1.103, -0.3529, 1.103), (-1.305, 0.3529, 1.305), (-1.297, 1.297, 0.3529), (-1.125, 1.125, -0.3529), (0.3532, 1.15, -1.276), (-0.3525, 0.9706, -1.097), (-0.3529, 1.121, 1.121), (0.3529, 1.293, 1.293), (1.102, 1.102, 0.3529), (1.215, 1.215, -0.3529), (1.207, -0.3529, -1.207), (1.172, 0.3529, -1.172), (1.21, 0.3529, 1.21), (1.188, -0.3529, 1.188), (1.226, -1.226, 0.3529), (1.118, -1.118, -0.3529), (-0.3056, -1.343, -1.188), (0.3529, -1.272, -1.272), (0.3526, -1.174, 1.258), (-0.3529, -1.148, 1.148), (0.5359, 0.4698, 1.843), (0.4734, -0.4713, 1.656), (-0.4692, 0.4034, 1.48), (-0.454, -0.4218, 1.441), (-0.482, 0.3756, -1.623), (-0.4669, -0.4866, -1.56), (0.4922, 0.4943, -1.727), (0.4632, -0.4528, -1.625), (0.3835, -1.523, -0.4721), (-0.4795, -1.412, -0.4235), (0.4304, -1.645, 0.4849), (-0.4953, -1.493, 0.4265), (1.432, 0.458, -0.4381), (1.468, -0.3904, -0.4582), (1.312, 0.3801, 0.4085), (1.634, -0.4663, 0.5055), (-0.3936, 1.357, -0.4247), (0.4569, 1.359, -0.4128), (-0.503, 1.702, 0.6312), (0.368, 1.686, 0.5261), (-1.727, -0.4785, -0.5276), (-1.77, 0.387, -0.5526), (-1.982, -0.4835, 0.5766), (-1.746, 0.4682, 0.4998)], [], [(55, 13, 3, 14), (51, 19, 7, 20), (47, 25, 5, 26), (43, 31, 1, 11), (39, 22, 4, 29), (35, 12, 1, 31), (25, 33, 30, 5), (33, 35, 31, 30), (7, 19, 32, 24), (24, 32, 33, 25), (19, 18, 34, 32), (32, 34, 35, 33), (18, 3, 13, 34), (34, 13, 12, 35), (9, 37, 28, 0), (37, 39, 29, 28), (2, 17, 36, 8), (8, 36, 37, 9), (17, 16, 38, 36), (36, 38, 39, 37), (16, 6, 23, 38), (38, 23, 22, 39), (28, 41, 10, 0), (41, 43, 11, 10), (4, 27, 40, 29), (29, 40, 41, 28), (27, 26, 42, 40), (40, 42, 43, 41), (26, 5, 30, 42), (42, 30, 31, 43), (22, 45, 27, 4), (45, 47, 26, 27), (6, 21, 44, 23), (23, 44, 45, 22), (21, 20, 46, 44), (44, 46, 47, 45), (20, 7, 24, 46), (46, 24, 25, 47), (16, 49, 21, 6), (49, 51, 20, 21), (2, 15, 48, 17), (17, 48, 49, 16), (15, 14, 50, 48), (48, 50, 51, 49), (14, 3, 18, 50), (50, 18, 19, 51), (8, 53, 15, 2), (53, 55, 14, 15), (0, 10, 52, 9), (9, 52, 53, 8), (10, 11, 54, 52), (52, 54, 55, 53), (11, 1, 12, 54), (54, 12, 13, 55)])
_uv = me_004.uv_layers.new(name='UV 贴图')
_uv.uv.foreach_set('vector', [0.5417, 0.1667, 0.625, 0.1667, 0.625, 0.25, 0.5417, 0.25, 0.5417, 0.4167, 0.625, 0.4167, 0.625, 0.5, 0.5417, 0.5, 0.5417, 0.6667, 0.625, 0.6667, 0.625, 0.75, 0.5417, 0.75, 0.5417, 0.9167, 0.625, 0.9167, 0.625, 1.0, 0.5417, 1.0, 0.2917, 0.6667, 0.375, 0.6667, 0.375, 0.75, 0.2917, 0.75, 0.7917, 0.6667, 0.875, 0.6667, 0.875, 0.75, 0.7917, 0.75, 0.625, 0.6667, 0.7083, 0.6667, 0.7083, 0.75, 0.625, 0.75, 0.7083, 0.6667, 0.7917, 0.6667, 0.7917, 0.75, 0.7083, 0.75, 0.625, 0.5, 0.7083, 0.5, 0.7083, 0.5833, 0.625, 0.5833, 0.625, 0.5833, 0.7083, 0.5833, 0.7083, 0.6667, 0.625, 0.6667, 0.7083, 0.5, 0.7917, 0.5, 0.7917, 0.5833, 0.7083, 0.5833, 0.7083, 0.5833, 0.7917, 0.5833, 0.7917, 0.6667, 0.7083, 0.6667, 0.7917, 0.5, 0.875, 0.5, 0.875, 0.5833, 0.7917, 0.5833, 0.7917, 0.5833, 0.875, 0.5833, 0.875, 0.6667, 0.7917, 0.6667, 0.125, 0.6667, 0.2083, 0.6667, 0.2083, 0.75, 0.125, 0.75, 0.2083, 0.6667, 0.2917, 0.6667, 0.2917, 0.75, 0.2083, 0.75, 0.125, 0.5, 0.2083, 0.5, 0.2083, 0.5833, 0.125, 0.5833, 0.125, 0.5833, 0.2083, 0.5833, 0.2083, 0.6667, 0.125, 0.6667, 0.2083, 0.5, 0.2917, 0.5, 0.2917, 0.5833, 0.2083, 0.5833, 0.2083, 0.5833, 0.2917, 0.5833, 0.2917, 0.6667, 0.2083, 0.6667, 0.2917, 0.5, 0.375, 0.5, 0.375, 0.5833, 0.2917, 0.5833, 0.2917, 0.5833, 0.375, 0.5833, 0.375, 0.6667, 0.2917, 0.6667, 0.375, 0.9167, 0.4583, 0.9167, 0.4583, 1.0, 0.375, 1.0, 0.4583, 0.9167, 0.5417, 0.9167, 0.5417, 1.0, 0.4583, 1.0, 0.375, 0.75, 0.4583, 0.75, 0.4583, 0.8333, 0.375, 0.8333, 0.375, 0.8333, 0.4583, 0.8333, 0.4583, 0.9167, 0.375, 0.9167, 0.4583, 0.75, 0.5417, 0.75, 0.5417, 0.8333, 0.4583, 0.8333, 0.4583, 0.8333, 0.5417, 0.8333, 0.5417, 0.9167, 0.4583, 0.9167, 0.5417, 0.75, 0.625, 0.75, 0.625, 0.8333, 0.5417, 0.8333, 0.5417, 0.8333, 0.625, 0.8333, 0.625, 0.9167, 0.5417, 0.9167, 0.375, 0.6667, 0.4583, 0.6667, 0.4583, 0.75, 0.375, 0.75, 0.4583, 0.6667, 0.5417, 0.6667, 0.5417, 0.75, 0.4583, 0.75, 0.375, 0.5, 0.4583, 0.5, 0.4583, 0.5833, 0.375, 0.5833, 0.375, 0.5833, 0.4583, 0.5833, 0.4583, 0.6667, 0.375, 0.6667, 0.4583, 0.5, 0.5417, 0.5, 0.5417, 0.5833, 0.4583, 0.5833, 0.4583, 0.5833, 0.5417, 0.5833, 0.5417, 0.6667, 0.4583, 0.6667, 0.5417, 0.5, 0.625, 0.5, 0.625, 0.5833, 0.5417, 0.5833, 0.5417, 0.5833, 0.625, 0.5833, 0.625, 0.6667, 0.5417, 0.6667, 0.375, 0.4167, 0.4583, 0.4167, 0.4583, 0.5, 0.375, 0.5, 0.4583, 0.4167, 0.5417, 0.4167, 0.5417, 0.5, 0.4583, 0.5, 0.375, 0.25, 0.4583, 0.25, 0.4583, 0.3333, 0.375, 0.3333, 0.375, 0.3333, 0.4583, 0.3333, 0.4583, 0.4167, 0.375, 0.4167, 0.4583, 0.25, 0.5417, 0.25, 0.5417, 0.3333, 0.4583, 0.3333, 0.4583, 0.3333, 0.5417, 0.3333, 0.5417, 0.4167, 0.4583, 0.4167, 0.5417, 0.25, 0.625, 0.25, 0.625, 0.3333, 0.5417, 0.3333, 0.5417, 0.3333, 0.625, 0.3333, 0.625, 0.4167, 0.5417, 0.4167, 0.375, 0.1667, 0.4583, 0.1667, 0.4583, 0.25, 0.375, 0.25, 0.4583, 0.1667, 0.5417, 0.1667, 0.5417, 0.25, 0.4583, 0.25, 0.375, 0.0, 0.4583, 0.0, 0.4583, 0.08333, 0.375, 0.08333, 0.375, 0.08333, 0.4583, 0.08333, 0.4583, 0.1667, 0.375, 0.1667, 0.4583, 0.0, 0.5417, 0.0, 0.5417, 0.08333, 0.4583, 0.08333, 0.4583, 0.08333, 0.5417, 0.08333, 0.5417, 0.1667, 0.4583, 0.1667, 0.5417, 0.0, 0.625, 0.0, 0.625, 0.08333, 0.5417, 0.08333, 0.5417, 0.08333, 0.625, 0.08333, 0.625, 0.1667, 0.5417, 0.1667])
me_004.materials.append(mat_001)
me_004.update()
me_005 = bpy.data.meshes.new('立方体.005')
me_005.from_pydata([(-1.0, -1.022, -1.022), (-1.0, -0.9859, 0.9859), (-1.0, 0.8651, -0.8651), (-1.0, 1.018, 1.018), (1.0, -0.9411, -0.9411), (1.0, -0.988, 0.988), (0.8836, 1.0, -0.8836), (1.049, 1.0, 1.049), (-1.27, 0.3529, -1.27), (-1.109, -0.3529, -1.109), (-1.33, -1.412, -0.4184), (-1.141, -1.141, 0.3529), (-1.116, -0.3529, 1.116), (-1.132, 0.3161, 1.112), (-1.058, 1.058, 0.3529), (-1.2, 1.2, -0.3529), (0.3529, 1.175, -1.175), (-0.3529, 1.302, -1.302), (-0.3529, 1.209, 1.209), (0.3529, 1.177, 1.177), (1.222, 1.222, 0.3529), (1.18, 1.18, -0.3529), (1.235, -0.3529, -1.235), (1.115, 0.3529, -1.115), (1.276, 0.2468, 1.11), (1.09, -0.3529, 1.09), (1.172, -1.172, 0.3529), (1.312, -1.312, -0.3529), (-0.3529, -1.271, -1.271), (0.3529, -1.177, -1.177), (0.3529, -1.216, 1.216), (-0.3529, -1.242, 1.242), (0.5108, 0.4215, 1.665), (0.5203, -0.4487, 1.703), (-0.5194, 0.4345, 1.721), (-0.5085, -0.4573, 1.697), (-0.3364, 0.6006, -1.651), (-0.3732, -0.5828, -1.555), (0.4742, 0.4268, -1.539), (0.4756, -0.4284, -1.544), (0.4668, -1.841, -0.5217), (-0.5103, -1.743, -0.4836), (0.4313, -1.618, 0.5054), (-0.4101, -1.612, 0.506), (1.492, 0.4069, -0.4417), (1.593, -0.4987, -0.4644), (1.491, 0.7076, 0.4069), (1.55, -0.418, 0.4727), (-0.4399, 1.463, -0.4432), (0.4256, 1.585, -0.4855), (-0.3572, 1.335, 0.4268), (0.4711, 1.545, 0.4831), (-1.571, -0.5532, -0.762), (-1.546, 0.3764, -0.6455), (-1.365, -0.3631, 0.2865), (-1.291, 0.3341, 0.3701)], [], [(55, 13, 3, 14), (51, 19, 7, 20), (47, 25, 5, 26), (43, 31, 1, 11), (39, 22, 4, 29), (35, 12, 1, 31), (25, 33, 30, 5), (33, 35, 31, 30), (7, 19, 32, 24), (24, 32, 33, 25), (19, 18, 34, 32), (32, 34, 35, 33), (18, 3, 13, 34), (34, 13, 12, 35), (9, 37, 28, 0), (37, 39, 29, 28), (2, 17, 36, 8), (8, 36, 37, 9), (17, 16, 38, 36), (36, 38, 39, 37), (16, 6, 23, 38), (38, 23, 22, 39), (28, 41, 10, 0), (41, 43, 11, 10), (4, 27, 40, 29), (29, 40, 41, 28), (27, 26, 42, 40), (40, 42, 43, 41), (26, 5, 30, 42), (42, 30, 31, 43), (22, 45, 27, 4), (45, 47, 26, 27), (6, 21, 44, 23), (23, 44, 45, 22), (21, 20, 46, 44), (44, 46, 47, 45), (20, 7, 24, 46), (46, 24, 25, 47), (16, 49, 21, 6), (49, 51, 20, 21), (2, 15, 48, 17), (17, 48, 49, 16), (15, 14, 50, 48), (48, 50, 51, 49), (14, 3, 18, 50), (50, 18, 19, 51), (8, 53, 15, 2), (53, 55, 14, 15), (0, 10, 52, 9), (9, 52, 53, 8), (10, 11, 54, 52), (52, 54, 55, 53), (11, 1, 12, 54), (54, 12, 13, 55)])
_uv = me_005.uv_layers.new(name='UV 贴图')
_uv.uv.foreach_set('vector', [0.1868, 0.6073, 0.08897, 0.5827, 0.08031, 0.6779, 0.1672, 0.7031, 0.6639, 0.09299, 0.6856, 0.0005155, 0.5901, 0.01202, 0.5609, 0.1044, 0.8486, 0.7483, 0.9329, 0.7446, 0.9139, 0.8294, 0.8262, 0.849, 0.4761, 0.4356, 0.3794, 0.4626, 0.3964, 0.3701, 0.4771, 0.3348, 0.2673, 0.138, 0.3013, 0.04058, 0.2161, 0.05301, 0.1644, 0.1306, 0.4136, 0.9181, 0.4298, 0.9998, 0.3434, 0.9862, 0.3064, 0.8997, 0.4226, 0.7021, 0.4114, 0.7792, 0.3077, 0.8043, 0.3366, 0.7163, 0.4114, 0.7792, 0.4136, 0.9181, 0.3064, 0.8997, 0.3077, 0.8043, 0.6066, 0.7032, 0.6328, 0.7966, 0.5297, 0.7777, 0.5035, 0.675, 0.5035, 0.675, 0.5297, 0.7777, 0.4114, 0.7792, 0.4226, 0.7021, 0.6328, 0.7966, 0.6396, 0.8917, 0.5349, 0.9167, 0.5297, 0.7777, 0.5297, 0.7777, 0.5349, 0.9167, 0.4136, 0.9181, 0.4114, 0.7792, 0.6396, 0.8917, 0.6157, 0.9796, 0.5208, 0.9998, 0.5349, 0.9167, 0.5349, 0.9167, 0.5208, 0.9998, 0.4298, 0.9998, 0.4136, 0.9181, 0.2271, 0.3484, 0.22, 0.2445, 0.1297, 0.2203, 0.1421, 0.313, 0.22, 0.2445, 0.2673, 0.138, 0.1644, 0.1306, 0.1297, 0.2203, 0.3916, 0.3723, 0.4698, 0.3011, 0.3776, 0.2769, 0.3154, 0.3916, 0.3154, 0.3916, 0.3776, 0.2769, 0.22, 0.2445, 0.2271, 0.3484, 0.4698, 0.3011, 0.4753, 0.2044, 0.3803, 0.165, 0.3776, 0.2769, 0.3776, 0.2769, 0.3803, 0.165, 0.2673, 0.138, 0.22, 0.2445, 0.4753, 0.2044, 0.469, 0.1293, 0.3908, 0.07857, 0.3803, 0.165, 0.3803, 0.165, 0.3908, 0.07857, 0.3013, 0.04058, 0.2673, 0.138, 0.7145, 0.3965, 0.6053, 0.3963, 0.575, 0.2896, 0.6642, 0.3173, 0.6053, 0.3963, 0.4761, 0.4356, 0.4771, 0.3348, 0.575, 0.2896, 0.2161, 0.05301, 0.1769, 0.0003907, 0.08019, 0.09473, 0.1644, 0.1306, 0.7206, 0.4924, 0.6363, 0.5247, 0.6053, 0.3963, 0.7145, 0.3965, 0.6362, 0.6411, 0.5383, 0.6411, 0.4984, 0.547, 0.6363, 0.5247, 0.6363, 0.5247, 0.4984, 0.547, 0.4761, 0.4356, 0.6053, 0.3963, 0.5383, 0.6411, 0.4491, 0.635, 0.4016, 0.5553, 0.4984, 0.547, 0.4984, 0.547, 0.4016, 0.5553, 0.3794, 0.4626, 0.4761, 0.4356, 0.6174, 0.7257, 0.7208, 0.7516, 0.7293, 0.8621, 0.6525, 0.8073, 0.7208, 0.7516, 0.8486, 0.7483, 0.8262, 0.849, 0.7293, 0.8621, 0.6762, 0.5462, 0.7497, 0.5264, 0.7313, 0.6297, 0.6395, 0.6315, 0.6395, 0.6315, 0.7313, 0.6297, 0.7208, 0.7516, 0.6174, 0.7257, 0.7497, 0.5264, 0.8458, 0.5264, 0.8489, 0.5961, 0.7313, 0.6297, 0.7313, 0.6297, 0.8489, 0.5961, 0.8486, 0.7483, 0.7208, 0.7516, 0.8458, 0.5264, 0.9385, 0.562, 0.9405, 0.664, 0.8489, 0.5961, 0.8489, 0.5961, 0.9405, 0.664, 0.9329, 0.7446, 0.8486, 0.7483, 0.6663, 0.3173, 0.6621, 0.2239, 0.5609, 0.1999, 0.5967, 0.2738, 0.6621, 0.2239, 0.6639, 0.09299, 0.5609, 0.1044, 0.5609, 0.1999, 0.8524, 0.2866, 0.8838, 0.2192, 0.7799, 0.2252, 0.761, 0.3402, 0.761, 0.3402, 0.7799, 0.2252, 0.6621, 0.2239, 0.6663, 0.3173, 0.8838, 0.2192, 0.8703, 0.123, 0.7758, 0.1073, 0.7799, 0.2252, 0.7799, 0.2252, 0.7758, 0.1073, 0.6639, 0.09299, 0.6621, 0.2239, 0.8703, 0.123, 0.8679, 0.03293, 0.7816, 0.001832, 0.7758, 0.1073, 0.7758, 0.1073, 0.7816, 0.001832, 0.6856, 0.0005155, 0.6639, 0.09299, 0.4036, 0.6588, 0.3201, 0.6432, 0.2565, 0.7429, 0.3345, 0.7141, 0.3201, 0.6432, 0.1868, 0.6073, 0.1672, 0.7031, 0.2565, 0.7429, 0.1421, 0.313, 0.08019, 0.3441, 0.1861, 0.4027, 0.2271, 0.3484, 0.4036, 0.5611, 0.3636, 0.5244, 0.3201, 0.6432, 0.4036, 0.6588, 0.3439, 0.4011, 0.2335, 0.4136, 0.2189, 0.518, 0.3636, 0.5244, 0.3636, 0.5244, 0.2189, 0.518, 0.1868, 0.6073, 0.3201, 0.6432, 0.2335, 0.4136, 0.1449, 0.4151, 0.1086, 0.4945, 0.2189, 0.518, 0.2189, 0.518, 0.1086, 0.4945, 0.08897, 0.5827, 0.1868, 0.6073])
me_005.materials.append(mat_002)
me_005.update()
me_006 = bpy.data.meshes.new('立方体.006')
me_006.from_pydata([(-1.0, -1.022, -1.022), (-1.0, -0.9859, 0.9859), (-1.0, 0.8651, -0.8651), (-1.0, 1.018, 1.018), (1.266, -0.6742, -1.087), (1.0, -0.988, 0.988), (1.15, 1.267, -1.03), (1.049, 1.0, 1.049), (-1.27, 0.3529, -1.27), (-1.109, -0.3529, -1.109), (-1.375, -1.375, -0.3529), (-1.141, -1.141, 0.3529), (-1.116, -0.3529, 1.116), (-1.178, 0.3529, 1.178), (-1.058, 1.058, 0.3529), (-1.2, 1.2, -0.3529), (0.5992, 1.524, -1.235), (-0.1066, 1.651, -1.363), (-0.3529, 1.209, 1.209), (0.3529, 1.177, 1.177), (1.222, 1.222, 0.3529), (1.352, 1.421, -0.3005), (1.501, -0.08599, -1.382), (1.381, 0.6197, -1.261), (1.321, 0.3529, 1.321), (1.09, -0.3529, 1.09), (1.172, -1.172, 0.3529), (1.312, -1.312, -0.3529), (-0.3529, -1.271, -1.271), (0.3529, -1.177, -1.177), (0.3529, -1.216, 1.216), (-0.3529, -1.242, 1.242), (0.5108, 0.4215, 1.665), (0.5203, -0.4487, 1.703), (-0.5194, 0.4345, 1.721), (-0.5085, -0.4573, 1.697), (-0.09015, 0.95, -1.712), (-0.3732, -0.5828, -1.555), (0.7205, 0.7762, -1.6), (0.7219, -0.07906, -1.605), (0.4668, -1.841, -0.5217), (-0.5103, -1.743, -0.4836), (0.4313, -1.618, 0.5054), (-0.4101, -1.612, 0.506), (1.664, 0.6486, -0.3894), (1.766, -0.2571, -0.412), (1.831, 0.4527, 0.5623), (1.55, -0.418, 0.4727), (-0.4399, 1.463, -0.4432), (0.4256, 1.585, -0.4855), (-0.3572, 1.335, 0.4268), (0.4711, 1.545, 0.4831), (-1.885, -0.5283, -0.5468), (-1.698, 0.4073, -0.4992), (-1.495, -0.4287, 0.4819), (-1.336, 0.3709, 0.4357)], [], [(55, 13, 3, 14), (51, 19, 7, 20), (47, 25, 5, 26), (43, 31, 1, 11), (39, 22, 4, 29), (35, 12, 1, 31), (25, 33, 30, 5), (33, 35, 31, 30), (7, 19, 32, 24), (24, 32, 33, 25), (19, 18, 34, 32), (32, 34, 35, 33), (18, 3, 13, 34), (34, 13, 12, 35), (9, 37, 28, 0), (37, 39, 29, 28), (2, 17, 36, 8), (8, 36, 37, 9), (17, 16, 38, 36), (36, 38, 39, 37), (16, 6, 23, 38), (38, 23, 22, 39), (28, 41, 10, 0), (41, 43, 11, 10), (4, 27, 40, 29), (29, 40, 41, 28), (27, 26, 42, 40), (40, 42, 43, 41), (26, 5, 30, 42), (42, 30, 31, 43), (22, 45, 27, 4), (45, 47, 26, 27), (6, 21, 44, 23), (23, 44, 45, 22), (21, 20, 46, 44), (44, 46, 47, 45), (20, 7, 24, 46), (46, 24, 25, 47), (16, 49, 21, 6), (49, 51, 20, 21), (2, 15, 48, 17), (17, 48, 49, 16), (15, 14, 50, 48), (48, 50, 51, 49), (14, 3, 18, 50), (50, 18, 19, 51), (8, 53, 15, 2), (53, 55, 14, 15), (0, 10, 52, 9), (9, 52, 53, 8), (10, 11, 54, 52), (52, 54, 55, 53), (11, 1, 12, 54), (54, 12, 13, 55)])
_uv = me_006.uv_layers.new(name='UV 贴图')
_uv.uv.foreach_set('vector', [0.4984, 0.4859, 0.52, 0.5754, 0.5951, 0.535, 0.5785, 0.4541, 0.7817, 0.3897, 0.7825, 0.4769, 0.8652, 0.4461, 0.8711, 0.3573, 0.07981, 0.5448, 0.00703, 0.571, 0.0002564, 0.4916, 0.07168, 0.4505, 0.5975, 0.6346, 0.5087, 0.6593, 0.5244, 0.5745, 0.5985, 0.542, 0.3018, 0.2199, 0.3964, 0.2428, 0.3859, 0.1649, 0.2908, 0.07675, 0.3339, 0.7925, 0.2575, 0.802, 0.2757, 0.7243, 0.3579, 0.6962, 0.5325, 0.8147, 0.4621, 0.7995, 0.4457, 0.7036, 0.525, 0.7355, 0.4621, 0.7995, 0.3339, 0.7925, 0.3579, 0.6962, 0.4457, 0.7036, 0.5196, 0.982, 0.4318, 0.9998, 0.4559, 0.9072, 0.5572, 0.9034, 0.5572, 0.9034, 0.4559, 0.9072, 0.4621, 0.7995, 0.5325, 0.8147, 0.4318, 0.9998, 0.3436, 0.9998, 0.3273, 0.9029, 0.4559, 0.9072, 0.4559, 0.9072, 0.3273, 0.9029, 0.3339, 0.7925, 0.4621, 0.7995, 0.3436, 0.9998, 0.264, 0.9723, 0.2458, 0.889, 0.3273, 0.9029, 0.3273, 0.9029, 0.2458, 0.889, 0.2575, 0.802, 0.3339, 0.7925, 0.08868, 0.1312, 0.1848, 0.126, 0.2083, 0.04394, 0.1224, 0.05416, 0.1848, 0.126, 0.3018, 0.2199, 0.2908, 0.07675, 0.2083, 0.04394, 0.5162, 0.3144, 0.5951, 0.2297, 0.4993, 0.2102, 0.4414, 0.2822, 0.04764, 0.2112, 0.172, 0.3188, 0.1848, 0.126, 0.08868, 0.1312, 0.1486, 0.4026, 0.2379, 0.4087, 0.2755, 0.3226, 0.172, 0.3188, 0.172, 0.3188, 0.2755, 0.3226, 0.3018, 0.2199, 0.1848, 0.126, 0.2379, 0.4087, 0.3123, 0.3946, 0.3601, 0.3239, 0.2755, 0.3226, 0.2755, 0.3226, 0.3601, 0.3239, 0.3964, 0.2428, 0.3018, 0.2199, 0.8165, 0.5986, 0.7162, 0.5985, 0.6792, 0.4966, 0.7703, 0.526, 0.7162, 0.5985, 0.5975, 0.6346, 0.5985, 0.542, 0.6792, 0.4966, 0.3859, 0.1649, 0.411, 0.0897, 0.325, 0.0003672, 0.2908, 0.07675, 0.8221, 0.6867, 0.7446, 0.7164, 0.7162, 0.5985, 0.8165, 0.5986, 0.7445, 0.8232, 0.6547, 0.8232, 0.618, 0.7369, 0.7446, 0.7164, 0.7446, 0.7164, 0.618, 0.7369, 0.5975, 0.6346, 0.7162, 0.5985, 0.6547, 0.8232, 0.5728, 0.8177, 0.5292, 0.7445, 0.618, 0.7369, 0.618, 0.7369, 0.5292, 0.7445, 0.5087, 0.6593, 0.5975, 0.6346, 0.3144, 0.5294, 0.1918, 0.5377, 0.153, 0.4126, 0.2611, 0.4674, 0.1918, 0.5377, 0.07981, 0.5448, 0.07168, 0.4505, 0.153, 0.4126, 0.3125, 0.7026, 0.2287, 0.743, 0.2163, 0.6474, 0.321, 0.6179, 0.321, 0.6179, 0.2163, 0.6474, 0.1918, 0.5377, 0.3144, 0.5294, 0.2287, 0.743, 0.1436, 0.7385, 0.09512, 0.6522, 0.2163, 0.6474, 0.2163, 0.6474, 0.09512, 0.6522, 0.07981, 0.5448, 0.1918, 0.5377, 0.1436, 0.7385, 0.05259, 0.7326, 0.0002564, 0.6628, 0.09512, 0.6522, 0.09512, 0.6522, 0.0002564, 0.6628, 0.00703, 0.571, 0.07981, 0.5448, 0.7594, 0.1773, 0.7547, 0.2726, 0.8725, 0.2748, 0.8315, 0.1903, 0.7547, 0.2726, 0.7817, 0.3897, 0.8711, 0.3573, 0.8725, 0.2748, 0.5711, 0.2576, 0.5579, 0.3245, 0.6493, 0.2968, 0.6699, 0.1773, 0.6699, 0.1773, 0.6493, 0.2968, 0.7547, 0.2726, 0.7594, 0.1773, 0.5579, 0.3245, 0.591, 0.4075, 0.6787, 0.4011, 0.6493, 0.2968, 0.6493, 0.2968, 0.6787, 0.4011, 0.7817, 0.3897, 0.7547, 0.2726, 0.591, 0.4075, 0.6128, 0.4873, 0.6966, 0.4965, 0.6787, 0.4011, 0.6787, 0.4011, 0.6966, 0.4965, 0.7825, 0.4769, 0.7817, 0.3897, 0.4414, 0.2822, 0.4727, 0.3728, 0.5731, 0.365, 0.5162, 0.3144, 0.4727, 0.3728, 0.4984, 0.4859, 0.5785, 0.4541, 0.5731, 0.365, 0.1224, 0.05416, 0.08787, 0.0003672, 0.0002114, 0.08655, 0.08868, 0.1312, 0.3615, 0.3239, 0.3584, 0.3969, 0.4727, 0.3728, 0.4414, 0.2822, 0.2625, 0.4471, 0.3133, 0.5242, 0.4034, 0.5169, 0.3584, 0.3969, 0.3584, 0.3969, 0.4034, 0.5169, 0.4984, 0.4859, 0.4727, 0.3728, 0.3133, 0.5242, 0.3524, 0.5951, 0.4329, 0.5905, 0.4034, 0.5169, 0.4034, 0.5169, 0.4329, 0.5905, 0.52, 0.5754, 0.4984, 0.4859])
me_006.materials.append(mat_002)
me_006.update()
me_007 = bpy.data.meshes.new('立方体.007')
me_007.from_pydata([(-1.0, -0.8456, -0.8456), (-1.0, -1.044, 1.044), (-1.0, 0.9625, -0.9625), (-1.0, 0.9947, 0.9947), (1.0, -0.971, -0.971), (1.0, -1.166, 1.166), (1.134, 1.0, -1.134), (1.107, 1.0, 1.107), (-1.102, 0.3529, -1.102), (-1.086, -0.3529, -1.086), (-1.257, -1.257, -0.3529), (-1.32, -1.198, 0.3159), (-1.103, -0.3529, 1.103), (-1.305, 0.3529, 1.305), (-1.297, 1.297, 0.3529), (-1.125, 1.125, -0.3529), (0.3532, 1.15, -1.276), (-0.3525, 0.9706, -1.097), (-0.3529, 1.121, 1.121), (0.3529, 1.293, 1.293), (1.102, 1.102, 0.3529), (1.215, 1.215, -0.3529), (1.207, -0.3529, -1.207), (1.172, 0.3529, -1.172), (1.21, 0.3529, 1.21), (1.188, -0.3529, 1.188), (1.226, -1.226, 0.3529), (1.118, -1.118, -0.3529), (-0.3056, -1.343, -1.188), (0.3529, -1.272, -1.272), (0.3526, -1.174, 1.258), (-0.3529, -1.148, 1.148), (0.5359, 0.4698, 1.843), (0.4734, -0.4713, 1.656), (-0.4692, 0.4034, 1.48), (-0.454, -0.4218, 1.441), (-0.482, 0.3756, -1.623), (-0.4669, -0.4866, -1.56), (0.4922, 0.4943, -1.727), (0.4632, -0.4528, -1.625), (0.3835, -1.523, -0.4721), (-0.4795, -1.412, -0.4235), (0.4304, -1.645, 0.4849), (-0.4953, -1.493, 0.4265), (1.432, 0.458, -0.4381), (1.468, -0.3904, -0.4582), (1.312, 0.3801, 0.4085), (1.634, -0.4663, 0.5055), (-0.3936, 1.357, -0.4247), (0.4569, 1.359, -0.4128), (-0.503, 1.702, 0.6312), (0.368, 1.686, 0.5261), (-1.727, -0.4785, -0.5276), (-1.77, 0.387, -0.5526), (-1.982, -0.4835, 0.5766), (-1.746, 0.4682, 0.4998)], [], [(55, 13, 3, 14), (51, 19, 7, 20), (47, 25, 5, 26), (43, 31, 1, 11), (39, 22, 4, 29), (35, 12, 1, 31), (25, 33, 30, 5), (33, 35, 31, 30), (7, 19, 32, 24), (24, 32, 33, 25), (19, 18, 34, 32), (32, 34, 35, 33), (18, 3, 13, 34), (34, 13, 12, 35), (9, 37, 28, 0), (37, 39, 29, 28), (2, 17, 36, 8), (8, 36, 37, 9), (17, 16, 38, 36), (36, 38, 39, 37), (16, 6, 23, 38), (38, 23, 22, 39), (28, 41, 10, 0), (41, 43, 11, 10), (4, 27, 40, 29), (29, 40, 41, 28), (27, 26, 42, 40), (40, 42, 43, 41), (26, 5, 30, 42), (42, 30, 31, 43), (22, 45, 27, 4), (45, 47, 26, 27), (6, 21, 44, 23), (23, 44, 45, 22), (21, 20, 46, 44), (44, 46, 47, 45), (20, 7, 24, 46), (46, 24, 25, 47), (16, 49, 21, 6), (49, 51, 20, 21), (2, 15, 48, 17), (17, 48, 49, 16), (15, 14, 50, 48), (48, 50, 51, 49), (14, 3, 18, 50), (50, 18, 19, 51), (8, 53, 15, 2), (53, 55, 14, 15), (0, 10, 52, 9), (9, 52, 53, 8), (10, 11, 54, 52), (52, 54, 55, 53), (11, 1, 12, 54), (54, 12, 13, 55)])
_uv = me_007.uv_layers.new(name='UV 贴图')
_uv.uv.foreach_set('vector', [0.5417, 0.1667, 0.625, 0.1667, 0.625, 0.25, 0.5417, 0.25, 0.5417, 0.4167, 0.625, 0.4167, 0.625, 0.5, 0.5417, 0.5, 0.5417, 0.6667, 0.625, 0.6667, 0.625, 0.75, 0.5417, 0.75, 0.5417, 0.9167, 0.625, 0.9167, 0.625, 1.0, 0.5417, 1.0, 0.2917, 0.6667, 0.375, 0.6667, 0.375, 0.75, 0.2917, 0.75, 0.7917, 0.6667, 0.875, 0.6667, 0.875, 0.75, 0.7917, 0.75, 0.625, 0.6667, 0.7083, 0.6667, 0.7083, 0.75, 0.625, 0.75, 0.7083, 0.6667, 0.7917, 0.6667, 0.7917, 0.75, 0.7083, 0.75, 0.625, 0.5, 0.7083, 0.5, 0.7083, 0.5833, 0.625, 0.5833, 0.625, 0.5833, 0.7083, 0.5833, 0.7083, 0.6667, 0.625, 0.6667, 0.7083, 0.5, 0.7917, 0.5, 0.7917, 0.5833, 0.7083, 0.5833, 0.7083, 0.5833, 0.7917, 0.5833, 0.7917, 0.6667, 0.7083, 0.6667, 0.7917, 0.5, 0.875, 0.5, 0.875, 0.5833, 0.7917, 0.5833, 0.7917, 0.5833, 0.875, 0.5833, 0.875, 0.6667, 0.7917, 0.6667, 0.125, 0.6667, 0.2083, 0.6667, 0.2083, 0.75, 0.125, 0.75, 0.2083, 0.6667, 0.2917, 0.6667, 0.2917, 0.75, 0.2083, 0.75, 0.125, 0.5, 0.2083, 0.5, 0.2083, 0.5833, 0.125, 0.5833, 0.125, 0.5833, 0.2083, 0.5833, 0.2083, 0.6667, 0.125, 0.6667, 0.2083, 0.5, 0.2917, 0.5, 0.2917, 0.5833, 0.2083, 0.5833, 0.2083, 0.5833, 0.2917, 0.5833, 0.2917, 0.6667, 0.2083, 0.6667, 0.2917, 0.5, 0.375, 0.5, 0.375, 0.5833, 0.2917, 0.5833, 0.2917, 0.5833, 0.375, 0.5833, 0.375, 0.6667, 0.2917, 0.6667, 0.375, 0.9167, 0.4583, 0.9167, 0.4583, 1.0, 0.375, 1.0, 0.4583, 0.9167, 0.5417, 0.9167, 0.5417, 1.0, 0.4583, 1.0, 0.375, 0.75, 0.4583, 0.75, 0.4583, 0.8333, 0.375, 0.8333, 0.375, 0.8333, 0.4583, 0.8333, 0.4583, 0.9167, 0.375, 0.9167, 0.4583, 0.75, 0.5417, 0.75, 0.5417, 0.8333, 0.4583, 0.8333, 0.4583, 0.8333, 0.5417, 0.8333, 0.5417, 0.9167, 0.4583, 0.9167, 0.5417, 0.75, 0.625, 0.75, 0.625, 0.8333, 0.5417, 0.8333, 0.5417, 0.8333, 0.625, 0.8333, 0.625, 0.9167, 0.5417, 0.9167, 0.375, 0.6667, 0.4583, 0.6667, 0.4583, 0.75, 0.375, 0.75, 0.4583, 0.6667, 0.5417, 0.6667, 0.5417, 0.75, 0.4583, 0.75, 0.375, 0.5, 0.4583, 0.5, 0.4583, 0.5833, 0.375, 0.5833, 0.375, 0.5833, 0.4583, 0.5833, 0.4583, 0.6667, 0.375, 0.6667, 0.4583, 0.5, 0.5417, 0.5, 0.5417, 0.5833, 0.4583, 0.5833, 0.4583, 0.5833, 0.5417, 0.5833, 0.5417, 0.6667, 0.4583, 0.6667, 0.5417, 0.5, 0.625, 0.5, 0.625, 0.5833, 0.5417, 0.5833, 0.5417, 0.5833, 0.625, 0.5833, 0.625, 0.6667, 0.5417, 0.6667, 0.375, 0.4167, 0.4583, 0.4167, 0.4583, 0.5, 0.375, 0.5, 0.4583, 0.4167, 0.5417, 0.4167, 0.5417, 0.5, 0.4583, 0.5, 0.375, 0.25, 0.4583, 0.25, 0.4583, 0.3333, 0.375, 0.3333, 0.375, 0.3333, 0.4583, 0.3333, 0.4583, 0.4167, 0.375, 0.4167, 0.4583, 0.25, 0.5417, 0.25, 0.5417, 0.3333, 0.4583, 0.3333, 0.4583, 0.3333, 0.5417, 0.3333, 0.5417, 0.4167, 0.4583, 0.4167, 0.5417, 0.25, 0.625, 0.25, 0.625, 0.3333, 0.5417, 0.3333, 0.5417, 0.3333, 0.625, 0.3333, 0.625, 0.4167, 0.5417, 0.4167, 0.375, 0.1667, 0.4583, 0.1667, 0.4583, 0.25, 0.375, 0.25, 0.4583, 0.1667, 0.5417, 0.1667, 0.5417, 0.25, 0.4583, 0.25, 0.375, 0.0, 0.4583, 0.0, 0.4583, 0.08333, 0.375, 0.08333, 0.375, 0.08333, 0.4583, 0.08333, 0.4583, 0.1667, 0.375, 0.1667, 0.4583, 0.0, 0.5417, 0.0, 0.5417, 0.08333, 0.4583, 0.08333, 0.4583, 0.08333, 0.5417, 0.08333, 0.5417, 0.1667, 0.4583, 0.1667, 0.5417, 0.0, 0.625, 0.0, 0.625, 0.08333, 0.5417, 0.08333, 0.5417, 0.08333, 0.625, 0.08333, 0.625, 0.1667, 0.5417, 0.1667])
me_007.materials.append(mat_002)
me_007.update()

# ---- objects
ob_cube = bpy.data.objects.new('Cube', me_cube)
ob_light = bpy.data.objects.new('Light', light_light)
ob_camera = bpy.data.objects.new('Camera', cam_camera)
ob_cube_001 = bpy.data.objects.new('Cube.001', me_cube_001)
ob_x = bpy.data.objects.new('立方体', me_x)
ob_001 = bpy.data.objects.new('立方体.001', me_001)
ob_002 = bpy.data.objects.new('立方体.002', me_002)
ob_003 = bpy.data.objects.new('立方体.003', me_003)
ob_004 = bpy.data.objects.new('立方体.004', me_004)
ob_005 = bpy.data.objects.new('立方体.005', me_005)
ob_006 = bpy.data.objects.new('立方体.006', me_006)
ob_007 = bpy.data.objects.new('立方体.007', me_007)

# ---- transforms, parenting, visibility, modifiers, constraints
ob_cube.location = (0.0, 0.0, 0.2261)
ob_cube.rotation_euler = (0.0, 3.142, 0.0)
ob_cube.lock_rotations_4d = False
ob_cube.empty_display_type = 'ARROWS'
ob_cube.lineart.crease_threshold = 0.0
ob_light.location = (4.076, 1.005, 5.904)
ob_light.rotation_euler = (0.6503, 0.05522, 1.866)
ob_light.lock_rotations_4d = False
ob_light.empty_display_type = 'ARROWS'
ob_light.color = (0.0, 0.0, 0.0, 0.0)
ob_light.lineart.crease_threshold = 0.0
ob_camera.location = (7.359, -6.926, 4.958)
ob_camera.rotation_euler = (1.109, 0.0, 0.8149)
ob_camera.lock_rotations_4d = False
ob_camera.empty_display_type = 'ARROWS'
ob_camera.color = (0.0, 0.0, 0.0, 0.0)
ob_camera.display_type = 'WIRE'
ob_camera.lineart.crease_threshold = 0.0
ob_cube_001.location = (0.0, 0.0, 0.2261)
ob_cube_001.rotation_euler = (0.0, 3.142, 0.0)
ob_cube_001.lock_rotations_4d = False
ob_cube_001.empty_display_type = 'ARROWS'
ob_cube_001.lineart.crease_threshold = 0.0
ob_x.location = (-0.3419, -0.2708, 1.246)
ob_x.rotation_euler = (0.0, -0.8272, 0.0)
ob_x.scale = (0.7365, 0.6472, 0.7829)
ob_001.location = (-0.9047, -1.122, 0.338)
ob_001.scale = (0.2711, 0.2711, 0.2061)
ob_002.location = (2.647, -0.07426, 0.679)
ob_002.rotation_euler = (-3.616, -1.28, -2.584)
ob_002.scale = (0.3757, 0.4117, 0.9069)
ob_003.location = (1.464, -1.817, 0.1036)
ob_003.rotation_euler = (-2.854, 1.655, -3.15)
ob_003.scale = (0.05269, 0.126, 0.126)
ob_004.location = (1.806, -1.817, 0.143)
ob_004.rotation_euler = (-2.847, 2.024, -3.143)
ob_004.scale = (0.09689, 0.07187, 0.07357)
ob_005.location = (0.6333, 2.307, 1.26)
ob_005.rotation_euler = (-3.351, -1.086, -2.867)
ob_005.scale = (1.006, 0.4342, 0.5375)
ob_006.location = (-1.973, 1.764, 0.8164)
ob_006.rotation_euler = (-3.616, -1.28, -2.584)
ob_006.scale = (0.5023, 0.4179, 0.8154)
ob_007.location = (-3.558, -0.5971, 0.1702)
ob_007.rotation_euler = (-2.854, 1.655, -3.15)
ob_007.scale = (0.1466, 0.1623, 0.3109)

# ---- collection membership
col_collection.objects.link(ob_cube)
col_collection.objects.link(ob_light)
col_collection.objects.link(ob_camera)
col_collection.objects.link(ob_cube_001)
col_collection.objects.link(ob_x)
col_collection.objects.link(ob_001)
col_collection.objects.link(ob_002)
col_collection.objects.link(ob_003)
col_collection.objects.link(ob_004)
col_collection.objects.link(ob_005)
col_collection.objects.link(ob_006)
col_collection.objects.link(ob_007)

# ---- scene / render settings (as saved in the file)
scene.camera = ob_camera
scene.frame_start = 1; scene.frame_end = 250; scene.frame_set(1)
scene.render.engine = 'CYCLES'
scene.cycles.sampling_pattern = 'TABULATED_SOBOL'
bpy.context.view_layer.update()
